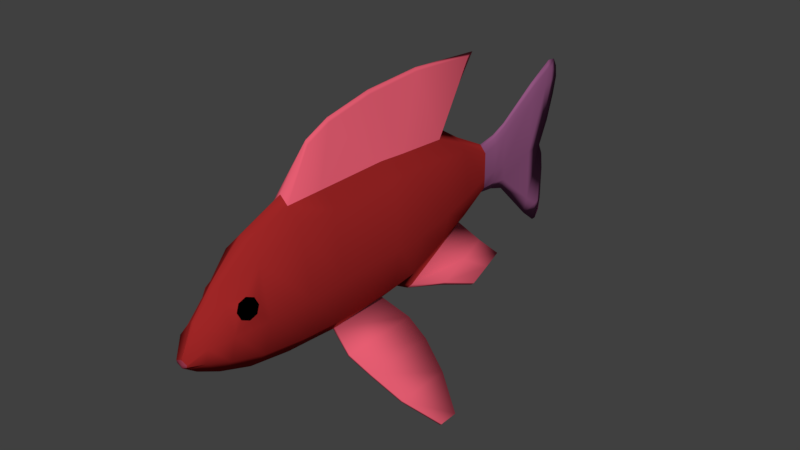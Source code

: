 # Source: SM_Fish_01.blend  (saved by Blender 2.79.0; exported with 4.5.12 LTS)
import bpy
from mathutils import Matrix  # noqa: F401  (used for matrix-valued properties, if any)

bpy.ops.wm.read_factory_settings(use_empty=True)
scene = bpy.context.scene
scene.name = 'Scene'

# ---- collections
col_collection_1 = bpy.data.collections.new('Collection 1'); scene.collection.children.link(col_collection_1)
col_collection_3 = bpy.data.collections.new('Collection 3'); scene.collection.children.link(col_collection_3)
col_collection_3.hide_render = True
col_collection_3.hide_viewport = True
col_collection_4 = bpy.data.collections.new('Collection 4'); scene.collection.children.link(col_collection_4)
col_collection_4.hide_render = True
col_collection_4.hide_viewport = True
col_collection_11 = bpy.data.collections.new('Collection 11'); scene.collection.children.link(col_collection_11)
col_collection_11.hide_render = True
col_collection_11.hide_viewport = True

# ---- materials (node trees are filled in below, after node groups)
mat_eyes = bpy.data.materials.new('Eyes')
mat_eyes.alpha_threshold = 0.0
mat_eyes.use_transparent_shadow = False
mat_eyes.diffuse_color = (0.0, 0.0, 0.0, 1.0)
mat_eyes.roughness = 0.5
mat_eyes.specular_intensity = 0.7842
mat_fish = bpy.data.materials.new('Fish')
mat_fish.alpha_threshold = 0.0
mat_fish.use_transparent_shadow = False
mat_fish.diffuse_color = (0.3424, 0.01933, 0.01933, 1.0)
mat_fish.roughness = 0.5
mat_fish.specular_intensity = 0.3947
mat_mouth = bpy.data.materials.new('Mouth')
mat_mouth.alpha_threshold = 0.0
mat_mouth.use_transparent_shadow = False
mat_mouth.diffuse_color = (0.3424, 0.04354, 0.07849, 1.0)
mat_mouth.roughness = 0.5
mat_fins = bpy.data.materials.new('Fins')
mat_fins.alpha_threshold = 0.0
mat_fins.use_transparent_shadow = False
mat_fins.diffuse_color = (0.8, 0.1115, 0.1699, 1.0)
mat_fins.roughness = 0.5
mat_tail = bpy.data.materials.new('Tail')
mat_tail.alpha_threshold = 0.0
mat_tail.use_transparent_shadow = False
mat_tail.diffuse_color = (0.2957, 0.09414, 0.2228, 1.0)
mat_tail.roughness = 0.5
mat_fish_001 = bpy.data.materials.new('Fish.001')
mat_fish_001.alpha_threshold = 0.0
mat_fish_001.use_transparent_shadow = False
mat_fish_001.roughness = 0.5
mat_fish_001.line_color = (0.0, 0.0, 0.0, 1.0)

# ---- material node trees

# ---- world
world_world = bpy.data.worlds.new('World'); scene.world = world_world
world_world.color = (0.05088, 0.05088, 0.05088)
world_world.use_sun_shadow = False
world_world.sun_shadow_jitter_overblur = 0.0
world_world.cycles.sampling_method = 'MANUAL'

# ---- meshes
me_circle_003 = bpy.data.meshes.new('Circle.003')
me_circle_003.from_pydata([(0.01955, 2.124e-09, -0.04842), (0.02771, 7.317e-10, -0.008378), (0.01955, -2.439e-09, 0.05203), (0.006268, 0.1235, -0.01236), (0.006562, 0.1235, -0.002535), (0.006268, 0.1235, 0.02371), (0.0232, 0.04544, -0.005983), (0.01636, 0.04544, 0.04662), (0.01636, 0.04544, -0.03516), (0.01525, 0.08607, -0.004343), (0.01074, 0.08607, 0.03944), (0.01074, 0.08607, -0.02629), (0.02952, -0.02913, -0.008378), (0.02083, -0.02913, 0.05395), (0.02083, -0.1393, -0.0473), (0.02952, -0.1393, -0.008378), (0.02083, -0.1393, 0.05395), (0.01869, -0.1817, -0.04213), (0.02358, -0.1972, 0.007129), (0.02299, -0.1972, 0.01053), (0.01507, -0.2133, -0.03407), (0.02289, -0.2006, 0.007044), (0.0223, -0.2006, 0.01044), (0.01109, -0.2351, -0.02678), (0.01575, -0.2351, -0.01155), (0.004923, -0.2351, 0.002414), (0.005383, -0.2485, -0.0253), (0.006051, -0.2485, -0.02312), (0.0009284, -0.2485, -0.02112), (0.0033, 0.1608, -0.01777), (0.002464, 0.1608, -0.002783), (0.0033, 0.1608, 0.03131), (0.003401, 0.2048, -0.05467), (0.002507, 0.2048, -0.002911), (0.003401, 0.2048, 0.05198), (0.003442, 0.2216, -0.06604), (0.003442, 0.2276, 0.06178), (0.004594, 0.1435, -0.0139), (0.004594, 0.1435, 0.0261), (0.004306, 0.1435, -0.002196), (0.02952, -0.102, -0.008378), (0.02083, -0.102, 0.05395), (0.007017, -2.999e-09, 0.06484), (0.00225, 0.1235, 0.0285), (0.005873, 0.05235, 0.0607), (0.003854, 0.08607, 0.04652), (0.007477, -0.02913, 0.06759), (0.007477, -0.1393, 0.06759), (0.006709, -0.1817, 0.05133), (0.00381, -0.2133, 0.02562), (0.001767, -0.2351, 0.005053), (0.001185, 0.1608, 0.03782), (0.001221, 0.2048, 0.06319), (0.001235, 0.2326, 0.07721), (0.001649, 0.1435, 0.03141), (0.001705, 0.09786, 0.1256), (0.002037, 0.02448, 0.131), (0.002171, -0.03645, 0.1276), (0.002171, -0.1096, 0.1072), (0.007477, -0.102, 0.06759), (0.002171, -0.08481, 0.1184), (0.01105, -0.03422, -0.06002), (0.0126, -0.09687, -0.06127), (0.02083, -0.02913, -0.05003), (0.02083, -0.102, -0.0502), (0.009773, -0.03422, -0.06133), (0.01091, -0.09688, -0.063), (0.04678, -0.01792, -0.09785), (0.04678, -0.0911, -0.098), (0.04847, -0.01791, -0.09613), (0.04847, -0.09109, -0.09627), (0.09581, -0.03731, -0.1457), (0.09581, -0.05643, -0.1459), (0.0975, -0.03731, -0.144), (0.0975, -0.05643, -0.1441), (0.07025, -0.07868, -0.1209), (0.07025, -0.02302, -0.1208), (0.07194, -0.07867, -0.1192), (0.07194, -0.02302, -0.119), (0.0313, -0.09912, -0.07952), (0.02961, -0.09913, -0.08124), (0.02961, -0.02046, -0.0811), (0.0313, -0.02045, -0.07938), (0.01732, 0.0002865, -0.06068), (0.01219, 0.0001585, -0.06593), (0.006251, 0.04565, -0.05207), (0.01053, 0.04575, -0.04765), (0.001006, 0.08632, -0.03779), (0.005091, 0.08525, -0.03486), (0.03179, 0.03112, -0.06666), (0.02785, 0.03102, -0.07071), (0.02328, 0.06601, -0.06269), (0.02657, 0.06609, -0.05929), (0.01925, 0.09729, -0.0556), (0.02139, 0.09735, -0.05334), (0.04219, 0.0617, -0.07716), (0.03937, 0.06163, -0.08005), (0.0361, 0.08664, -0.07432), (0.03846, 0.0867, -0.07189), (0.03322, 0.109, -0.06925), (0.03475, 0.109, -0.06764), (0.00176, 0.2393, 0.0632), (0.0006319, 0.2413, 0.07473), (0.001721, 0.2282, -0.06604), (0.01869, -0.1817, 0.03907), (0.0265, -0.1817, -0.008413), (0.01061, -0.2133, 0.01572), (0.02138, -0.2133, -0.009173), (0.02245, -0.2013, 0.008725), (0.02336, -0.1989, 0.006383), (0.02343, -0.1965, 0.008845), (0.02252, -0.1989, 0.01119), (0.023, -0.1889, 0.008689), (0.02361, -0.1918, 0.001775), (0.01904, -0.2081, 0.008203), (0.02081, -0.2054, 0.001431), (0.01933, -0.1984, 0.01812), (0.01843, -0.2052, 0.01512), (0.0227, -0.1986, -0.001231), (0.02123, -0.1916, 0.01546), (0.02339, -0.1912, 0.008782), (0.02386, -0.1934, 0.003414), (0.02032, -0.2061, 0.008405), (0.02169, -0.204, 0.003147), (0.02055, -0.1986, 0.01611), (0.01984, -0.2039, 0.01377), (0.02316, -0.1987, 0.001079), (0.02202, -0.1933, 0.01404), (-0.01955, 2.124e-09, -0.04842), (-0.02771, 7.317e-10, -0.008378), (-0.01955, -2.439e-09, 0.05203), (-0.006268, 0.1235, -0.01236), (-0.006562, 0.1235, -0.002535), (-0.006268, 0.1235, 0.02371), (-0.0232, 0.04544, -0.005983), (-0.01636, 0.04544, 0.04662), (-0.01636, 0.04544, -0.03516), (-0.01525, 0.08607, -0.004343), (-0.01074, 0.08607, 0.03944), (-0.01074, 0.08607, -0.02629), (-0.02952, -0.02913, -0.008378), (-0.02083, -0.02913, 0.05395), (-0.02083, -0.1393, -0.0473), (-0.02952, -0.1393, -0.008378), (-0.02083, -0.1393, 0.05395), (-0.01869, -0.1817, -0.04213), (-0.02358, -0.1972, 0.007129), (-0.02299, -0.1972, 0.01053), (-0.01507, -0.2133, -0.03407), (-0.02289, -0.2006, 0.007044), (-0.0223, -0.2006, 0.01044), (-0.01109, -0.2351, -0.02678), (-0.01575, -0.2351, -0.01155), (-0.004923, -0.2351, 0.002414), (-0.005383, -0.2485, -0.0253), (-0.006051, -0.2485, -0.02312), (-0.0009284, -0.2485, -0.02112), (-0.0033, 0.1608, -0.01777), (-0.002464, 0.1608, -0.002783), (-0.0033, 0.1608, 0.03131), (-0.003401, 0.2048, -0.05467), (-0.002507, 0.2048, -0.002911), (-0.003401, 0.2048, 0.05198), (-0.003442, 0.2216, -0.06604), (-0.003442, 0.2276, 0.06178), (-0.004594, 0.1435, -0.0139), (-0.004594, 0.1435, 0.0261), (-0.004306, 0.1435, -0.002196), (-0.02952, -0.102, -0.008378), (0.0, 2.998e-09, -0.0684), (0.0, 0.1235, 0.03118), (0.0, 0.1235, -0.01983), (0.0, 0.04544, -0.05191), (0.0, 0.06051, 0.06671), (0.0, 0.08607, 0.05049), (0.0, 0.08607, -0.03734), (-0.02083, -0.102, 0.05395), (0.0, -0.1393, 0.07523), (0.0, -0.1393, -0.06858), (0.0, -0.1817, 0.05819), (0.0, -0.1817, -0.06124), (0.0, -0.2133, 0.03116), (0.0, -0.2133, -0.04951), (0.0, -0.2351, 0.00653), (0.0, -0.2351, -0.03819), (0.0, -0.2485, -0.02053), (0.0, 0.1608, 0.04147), (0.0, 0.1608, -0.02793), (0.0, 0.2048, 0.06947), (0.0, 0.2048, -0.07216), (0.0, 0.2354, 0.08585), (0.0, 0.2224, -0.0865), (0.0, 0.2276, -0.002999), (0.0, 0.2499, 0.07631), (0.0, 0.2476, 0.04747), (0.0, 0.2515, 0.06468), (0.0, 0.2329, -0.0781), (0.0, 0.2349, -0.06604), (0.0, 0.2349, -0.03127), (0.0, 0.1435, -0.02218), (0.0, 0.1435, 0.03438), (0.0, -0.2485, -0.02818), (0.0, -0.2485, -0.0253), (0.0, -0.2485, -0.02312), (0.0, -0.2485, -0.02112), (-0.007017, -2.999e-09, 0.06484), (-0.00225, 0.1235, 0.0285), (-0.005873, 0.05235, 0.0607), (-0.003854, 0.08607, 0.04652), (-0.007477, -0.02913, 0.06759), (-0.007477, -0.1393, 0.06759), (-0.006709, -0.1817, 0.05133), (-0.00381, -0.2133, 0.02562), (-0.001767, -0.2351, 0.005053), (0.0, -0.2485, -0.02074), (-0.001185, 0.1608, 0.03782), (-0.001221, 0.2048, 0.06319), (-0.001235, 0.2326, 0.07721), (0.0, 0.2505, 0.07214), (-0.001649, 0.1435, 0.03141), (0.0, -0.2485, -0.02074), (0.0, 0.02448, 0.1341), (0.0, 0.106, 0.1276), (-0.001705, 0.09786, 0.1256), (0.0, -0.03645, 0.1312), (0.0, -0.1096, 0.1108), (-0.002037, 0.02448, 0.131), (-0.002171, -0.03645, 0.1276), (-0.002171, -0.1096, 0.1072), (-0.007477, -0.102, 0.06759), (0.0, -0.08481, 0.122), (-0.002171, -0.08481, 0.1184), (-0.01105, -0.03422, -0.06002), (0.0, -0.02913, -0.07131), (-0.0126, -0.09687, -0.06127), (0.0, -0.102, -0.07148), (-0.02083, -0.02913, -0.05003), (-0.02083, -0.102, -0.0502), (-0.009773, -0.03422, -0.06133), (-0.01091, -0.09688, -0.063), (-0.04678, -0.01792, -0.09785), (-0.04678, -0.0911, -0.098), (-0.04847, -0.01791, -0.09613), (-0.04847, -0.09109, -0.09627), (-0.09581, -0.03731, -0.1457), (-0.09581, -0.05643, -0.1459), (-0.0975, -0.03731, -0.144), (-0.0975, -0.05643, -0.1441), (-0.07025, -0.07868, -0.1209), (-0.07025, -0.02302, -0.1208), (-0.07194, -0.07867, -0.1192), (-0.07194, -0.02302, -0.119), (-0.0313, -0.09912, -0.07952), (-0.02961, -0.09913, -0.08124), (-0.02961, -0.02046, -0.0811), (-0.0313, -0.02045, -0.07938), (-0.01732, 0.0002865, -0.06068), (-0.01219, 0.0001585, -0.06593), (-0.006251, 0.04565, -0.05207), (-0.01053, 0.04575, -0.04765), (-0.001006, 0.08632, -0.03779), (-0.005091, 0.08525, -0.03486), (-0.03179, 0.03112, -0.06666), (-0.02785, 0.03102, -0.07071), (-0.02328, 0.06601, -0.06269), (-0.02657, 0.06609, -0.05929), (-0.01925, 0.09729, -0.0556), (-0.02139, 0.09735, -0.05334), (-0.04219, 0.0617, -0.07716), (-0.03937, 0.06163, -0.08005), (-0.0361, 0.08664, -0.07432), (-0.03846, 0.0867, -0.07189), (-0.03322, 0.109, -0.06925), (-0.03475, 0.109, -0.06764), (0.0, 0.245, 0.08485), (-0.00176, 0.2393, 0.0632), (0.0, 0.2394, 0.02165), (-0.0006319, 0.2413, 0.07473), (0.0, 0.2326, -0.0137), (-0.001721, 0.2282, -0.06604), (0.0, 0.2276, -0.08642), (-0.01869, -0.1817, 0.03907), (-0.0265, -0.1817, -0.008413), (-0.01061, -0.2133, 0.01572), (-0.02138, -0.2133, -0.009173), (-0.02245, -0.2013, 0.008725), (-0.02336, -0.1989, 0.006383), (-0.02343, -0.1965, 0.008845), (-0.02252, -0.1989, 0.01119), (-0.023, -0.1889, 0.008689), (-0.02361, -0.1918, 0.001775), (-0.01904, -0.2081, 0.008203), (-0.02081, -0.2054, 0.001431), (-0.01933, -0.1984, 0.01812), (-0.01843, -0.2052, 0.01512), (-0.0227, -0.1986, -0.001231), (-0.02123, -0.1916, 0.01546), (-0.02339, -0.1912, 0.008782), (-0.02386, -0.1934, 0.003414), (-0.02032, -0.2061, 0.008405), (-0.02169, -0.204, 0.003147), (-0.02055, -0.1986, 0.01611), (-0.01984, -0.2039, 0.01377), (-0.02316, -0.1987, 0.001079), (-0.02202, -0.1933, 0.01404)], [], [(10, 9, 4, 5), (11, 175, 171, 3), (45, 10, 5, 43), (9, 11, 3, 4), (1, 0, 8, 6), (42, 2, 7, 44), (175, 87, 85, 172), (2, 1, 6, 7), (6, 8, 11, 9), (44, 7, 10, 45), (172, 85, 84, 169), (7, 6, 9, 10), (1, 2, 13, 12), (169, 0, 63, 233), (0, 1, 12, 63), (59, 60, 58, 47), (64, 40, 15, 14), (40, 41, 16, 15), (235, 64, 14, 178), (15, 16, 104, 105), (178, 14, 17, 180), (47, 177, 179, 48), (14, 15, 105, 17), (18, 110, 19, 111, 22, 108, 21, 109), (180, 17, 20, 182), (48, 179, 181, 49), (17, 105, 107, 20), (49, 181, 183, 50), (20, 107, 24, 23), (107, 106, 25, 24), (182, 20, 23, 184), (50, 214, 28, 25), (24, 27, 26, 23), (25, 28, 27, 24), (23, 26, 201, 184), (199, 187, 29, 37), (54, 51, 186, 200), (37, 29, 30, 39), (39, 30, 31, 38), (51, 52, 188, 186), (29, 32, 33, 30), (30, 33, 34, 31), (187, 189, 32, 29), (52, 53, 190, 188), (32, 35, 192, 33), (33, 192, 36, 34), (189, 191, 35, 32), (102, 218, 193, 274), (276, 194, 195, 101), (103, 197, 198, 278), (280, 196, 197, 103), (4, 39, 38, 5), (3, 37, 39, 4), (43, 54, 200, 170), (171, 199, 37, 3), (214, 220, 204, 28), (27, 203, 202, 26), (28, 204, 203, 27), (26, 202, 201), (44, 55, 56, 42), (5, 38, 54, 43), (101, 195, 218, 102), (34, 36, 53, 52), (31, 34, 52, 51), (38, 31, 51, 54), (183, 185, 214, 50), (106, 49, 50, 25), (104, 48, 49, 106), (16, 47, 48, 104), (41, 59, 47, 16), (2, 42, 46, 13), (173, 44, 45, 174), (173, 222, 55, 44), (174, 45, 43, 170), (56, 221, 224, 57), (60, 230, 225, 58), (221, 56, 55, 222), (42, 56, 57, 46), (47, 58, 225, 177), (57, 224, 230, 60), (13, 46, 59, 41), (12, 13, 41, 40), (63, 12, 40, 64), (46, 57, 60, 59), (80, 68, 70, 79), (65, 233, 63, 61), (61, 63, 64, 62), (62, 64, 235, 66), (66, 235, 233, 65), (76, 71, 72, 75), (82, 69, 67, 81), (79, 70, 69, 82), (81, 67, 68, 80), (73, 74, 72, 71), (75, 72, 74, 77), (78, 73, 71, 76), (77, 74, 73, 78), (70, 77, 78, 69), (69, 78, 76, 67), (68, 75, 77, 70), (67, 76, 75, 68), (65, 81, 80, 66), (62, 79, 82, 61), (61, 82, 81, 65), (66, 80, 79, 62), (86, 92, 94, 88), (88, 94, 93, 87), (169, 84, 83, 0), (0, 83, 86, 8), (11, 88, 87, 175), (8, 86, 88, 11), (91, 97, 96, 90), (93, 99, 97, 91), (83, 89, 92, 86), (84, 90, 89, 83), (87, 93, 91, 85), (85, 91, 90, 84), (95, 96, 97, 98), (98, 97, 99, 100), (94, 100, 99, 93), (92, 98, 100, 94), (89, 95, 98, 92), (90, 96, 95, 89), (36, 101, 102, 53), (192, 276, 101, 36), (53, 102, 274, 190), (191, 280, 103, 35), (35, 103, 278, 192), (119, 112, 104), (115, 114, 107), (117, 116, 106), (113, 118, 105), (107, 114, 106), (106, 114, 117), (105, 118, 107), (107, 118, 115), (104, 112, 105), (105, 112, 113), (106, 116, 104), (104, 116, 119), (120, 121, 113, 112), (123, 122, 114, 115), (125, 124, 116, 117), (121, 126, 118, 113), (122, 125, 117, 114), (126, 123, 115, 118), (127, 120, 112, 119), (124, 127, 119, 116), (110, 18, 121, 120), (21, 108, 122, 123), (22, 111, 124, 125), (18, 109, 126, 121), (108, 22, 125, 122), (109, 21, 123, 126), (19, 110, 120, 127), (111, 19, 127, 124), (138, 133, 132, 137), (139, 131, 171, 175), (208, 206, 133, 138), (137, 132, 131, 139), (129, 134, 136, 128), (205, 207, 135, 130), (175, 172, 258, 260), (130, 135, 134, 129), (134, 137, 139, 136), (207, 208, 138, 135), (172, 169, 257, 258), (135, 138, 137, 134), (129, 140, 141, 130), (169, 233, 236, 128), (128, 236, 140, 129), (229, 210, 228, 231), (237, 142, 143, 168), (168, 143, 144, 176), (235, 178, 142, 237), (143, 282, 281, 144), (178, 180, 145, 142), (210, 211, 179, 177), (142, 145, 282, 143), (146, 286, 149, 285, 150, 288, 147, 287), (180, 182, 148, 145), (211, 212, 181, 179), (145, 148, 284, 282), (212, 213, 183, 181), (148, 151, 152, 284), (284, 152, 153, 283), (182, 184, 151, 148), (213, 153, 156, 214), (152, 151, 154, 155), (153, 152, 155, 156), (151, 184, 201, 154), (199, 165, 157, 187), (219, 200, 186, 215), (165, 167, 158, 157), (167, 166, 159, 158), (215, 186, 188, 216), (157, 158, 161, 160), (158, 159, 162, 161), (187, 157, 160, 189), (216, 188, 190, 217), (160, 161, 192, 163), (161, 162, 164, 192), (189, 160, 163, 191), (277, 274, 193, 218), (276, 275, 195, 194), (279, 278, 198, 197), (280, 279, 197, 196), (132, 133, 166, 167), (131, 132, 167, 165), (206, 170, 200, 219), (171, 131, 165, 199), (214, 156, 204, 220), (155, 154, 202, 203), (156, 155, 203, 204), (154, 201, 202), (207, 205, 226, 223), (185, 214, 220), (133, 206, 219, 166), (275, 277, 218, 195), (162, 216, 217, 164), (159, 215, 216, 162), (166, 219, 215, 159), (183, 213, 214, 185), (283, 153, 213, 212), (281, 283, 212, 211), (144, 281, 211, 210), (176, 144, 210, 229), (130, 141, 209, 205), (173, 174, 208, 207), (173, 207, 223, 222), (174, 170, 206, 208), (226, 227, 224, 221), (231, 228, 225, 230), (221, 222, 223, 226), (205, 209, 227, 226), (210, 177, 225, 228), (227, 231, 230, 224), (141, 176, 229, 209), (140, 168, 176, 141), (236, 237, 168, 140), (209, 229, 231, 227), (253, 252, 243, 241), (238, 232, 236, 233), (232, 234, 237, 236), (234, 239, 235, 237), (239, 238, 233, 235), (249, 248, 245, 244), (255, 254, 240, 242), (252, 255, 242, 243), (254, 253, 241, 240), (246, 244, 245, 247), (248, 250, 247, 245), (251, 249, 244, 246), (250, 251, 246, 247), (243, 242, 251, 250), (242, 240, 249, 251), (241, 243, 250, 248), (240, 241, 248, 249), (238, 239, 253, 254), (234, 232, 255, 252), (232, 238, 254, 255), (239, 234, 252, 253), (259, 261, 267, 265), (261, 260, 266, 267), (169, 128, 256, 257), (128, 136, 259, 256), (139, 175, 260, 261), (136, 139, 261, 259), (264, 263, 269, 270), (266, 264, 270, 272), (256, 259, 265, 262), (257, 256, 262, 263), (260, 258, 264, 266), (258, 257, 263, 264), (268, 271, 270, 269), (271, 273, 272, 270), (267, 266, 272, 273), (265, 267, 273, 271), (262, 265, 271, 268), (263, 262, 268, 269), (164, 217, 277, 275), (192, 164, 275, 276), (217, 190, 274, 277), (191, 163, 279, 280), (163, 192, 278, 279), (296, 281, 289), (292, 284, 291), (294, 283, 293), (290, 282, 295), (284, 283, 291), (283, 294, 291), (282, 284, 295), (284, 292, 295), (281, 282, 289), (282, 290, 289), (283, 281, 293), (281, 296, 293), (297, 289, 290, 298), (300, 292, 291, 299), (302, 294, 293, 301), (298, 290, 295, 303), (299, 291, 294, 302), (303, 295, 292, 300), (304, 296, 289, 297), (301, 293, 296, 304), (287, 297, 298, 146), (149, 300, 299, 285), (150, 302, 301, 288), (146, 298, 303, 286), (285, 299, 302, 150), (286, 303, 300, 149), (147, 304, 297, 287), (288, 301, 304, 147)])
me_circle_003.polygons.foreach_set('use_smooth', [True] * 313)
me_circle_003.polygons.foreach_set('material_index', [1, 1, 1, 1, 1, 1, 1, 1, 1, 1, 1, 1, 1, 1, 1, 3, 1, 1, 1, 1, 1, 1, 1, 0, 1, 1, 1, 1, 1, 1, 1, 1, 1, 1, 1, 4, 4, 4, 4, 4, 4, 4, 4, 4, 4, 4, 4, 4, 4, 4, 4, 4, 4, 4, 4, 1, 2, 2, 2, 3, 4, 4, 4, 4, 4, 1, 1, 1, 1, 1, 1, 1, 3, 1, 3, 3, 3, 3, 3, 3, 1, 1, 1, 3, 3, 1, 1, 1, 1, 3, 3, 3, 3, 3, 3, 3, 3, 3, 3, 3, 3, 3, 3, 3, 3, 3, 3, 1, 1, 1, 1, 3, 3, 3, 3, 3, 3, 3, 3, 3, 3, 3, 3, 4, 4, 4, 4, 4, 1, 1, 1, 1, 1, 1, 1, 1, 1, 1, 1, 1, 0, 0, 0, 0, 0, 0, 0, 0, 0, 0, 0, 0, 0, 0, 0, 0, 1, 1, 1, 1, 1, 1, 1, 1, 1, 1, 1, 1, 1, 1, 1, 3, 1, 1, 1, 1, 1, 1, 1, 0, 1, 1, 1, 1, 1, 1, 1, 1, 1, 1, 1, 4, 4, 4, 4, 4, 4, 4, 4, 4, 4, 4, 4, 4, 4, 4, 4, 4, 4, 4, 4, 1, 2, 2, 2, 3, 1, 4, 4, 4, 4, 4, 1, 1, 1, 1, 1, 1, 1, 3, 1, 3, 3, 3, 3, 3, 3, 1, 1, 1, 3, 3, 1, 1, 1, 1, 3, 3, 3, 3, 3, 3, 3, 3, 3, 3, 3, 3, 3, 3, 3, 3, 3, 3, 1, 1, 1, 1, 3, 3, 3, 3, 3, 3, 3, 3, 3, 3, 3, 3, 4, 4, 4, 4, 4, 1, 1, 1, 1, 1, 1, 1, 1, 1, 1, 1, 1, 0, 0, 0, 0, 0, 0, 0, 0, 0, 0, 0, 0, 0, 0, 0, 0])
me_circle_003.materials.append(mat_eyes)
me_circle_003.materials.append(mat_fish)
me_circle_003.materials.append(mat_mouth)
me_circle_003.materials.append(mat_fins)
me_circle_003.materials.append(mat_tail)
me_circle_003.use_remesh_preserve_volume = False
me_circle_003.use_remesh_preserve_attributes = False
me_circle_003.use_mirror_vertex_groups = False
me_circle_003.update()
me_circle_002 = bpy.data.meshes.new('Circle.002')
me_circle_002.from_pydata([(0.01955, 2.124e-09, -0.04842), (0.02771, 7.317e-10, -0.008378), (0.01955, -2.439e-09, 0.05203), (0.006268, 0.1235, -0.01236), (0.006562, 0.1235, -0.002535), (0.006268, 0.1235, 0.02371), (0.0232, 0.04544, -0.005983), (0.01636, 0.04544, 0.04662), (0.01636, 0.04544, -0.03516), (0.01525, 0.08607, -0.004343), (0.01074, 0.08607, 0.03944), (0.01074, 0.08607, -0.02629), (0.02952, -0.02913, -0.008378), (0.02083, -0.02913, 0.05395), (0.02083, -0.1393, -0.0473), (0.02952, -0.1393, -0.008378), (0.02083, -0.1393, 0.05395), (0.01869, -0.1817, -0.04213), (0.0265, -0.1817, -0.008413), (0.01869, -0.1817, 0.03907), (0.01507, -0.2133, -0.03407), (0.02138, -0.2133, -0.009173), (0.01061, -0.2133, 0.01572), (0.01109, -0.2351, -0.02678), (0.01575, -0.2351, -0.01155), (0.004923, -0.2351, 0.002414), (0.005383, -0.2485, -0.0253), (0.006051, -0.2485, -0.02312), (0.0009284, -0.2485, -0.02112), (0.0033, 0.1608, -0.01777), (0.002464, 0.1608, -0.002783), (0.0033, 0.1608, 0.03131), (0.003401, 0.2048, -0.05467), (0.002507, 0.2048, -0.002911), (0.003401, 0.2048, 0.05198), (0.003442, 0.2216, -0.06604), (0.003442, 0.2276, 0.06178), (0.004594, 0.1435, -0.0139), (0.004594, 0.1435, 0.0261), (0.004306, 0.1435, -0.002196), (0.02952, -0.102, -0.008378), (0.0, 2.998e-09, -0.0684), (0.0, 0.1235, 0.03118), (0.0, 0.1235, -0.01983), (0.0, 0.04544, -0.05191), (0.0, 0.06051, 0.06671), (0.0, 0.08607, 0.05049), (0.0, 0.08607, -0.03734), (0.02083, -0.102, 0.05395), (0.0, -0.1393, 0.07523), (0.0, -0.1393, -0.06858), (0.0, -0.1817, 0.05819), (0.0, -0.1817, -0.06124), (0.0, -0.2133, 0.03116), (0.0, -0.2133, -0.04951), (0.0, -0.2351, 0.00653), (0.0, -0.2351, -0.03819), (0.0, -0.2485, -0.02053), (0.0, -0.2485, -0.02818), (0.0, 0.1608, 0.04147), (0.0, 0.1608, -0.02793), (0.0, 0.2048, 0.06947), (0.0, 0.2048, -0.07216), (0.0, 0.2354, 0.08585), (0.0, 0.2224, -0.0865), (0.0, 0.2276, -0.002999), (0.0, 0.2499, 0.07631), (0.0, 0.2476, 0.04747), (0.0, 0.2515, 0.06468), (0.0, 0.2329, -0.0781), (0.0, 0.2349, -0.06604), (0.0, 0.2349, -0.03127), (0.0, 0.1435, -0.02218), (0.0, 0.1435, 0.03438), (0.0, -0.2485, -0.02053), (0.0, -0.2485, -0.02818), (0.0, -0.2485, -0.0253), (0.0, -0.2485, -0.02312), (0.0, -0.2485, -0.02112), (0.007017, -2.999e-09, 0.06484), (0.00225, 0.1235, 0.0285), (0.005873, 0.05235, 0.0607), (0.003854, 0.08607, 0.04652), (0.007477, -0.02913, 0.06759), (0.007477, -0.1393, 0.06759), (0.006709, -0.1817, 0.05133), (0.00381, -0.2133, 0.02562), (0.001767, -0.2351, 0.005053), (0.0003333, -0.2485, -0.02074), (0.001185, 0.1608, 0.03782), (0.001221, 0.2048, 0.06319), (0.001235, 0.2326, 0.07721), (0.0, 0.2505, 0.07214), (0.001649, 0.1435, 0.03141), (0.0, -0.2485, -0.02074), (6.596e-18, 0.02448, 0.1341), (6.596e-18, 0.106, 0.1276), (0.001705, 0.09786, 0.1256), (6.596e-18, -0.03645, 0.1312), (6.596e-18, -0.1096, 0.1108), (0.002037, 0.02448, 0.131), (0.002171, -0.03645, 0.1276), (0.002171, -0.1096, 0.1072), (0.007477, -0.102, 0.06759), (6.596e-18, -0.08481, 0.122), (0.002171, -0.08481, 0.1184), (0.01105, -0.03422, -0.06002), (0.0, -0.02913, -0.07131), (0.0126, -0.09687, -0.06127), (0.0, -0.102, -0.07148), (0.02083, -0.02913, -0.05003), (0.02083, -0.102, -0.0502), (0.009773, -0.03422, -0.06133), (0.01091, -0.09688, -0.063), (0.04678, -0.01792, -0.09785), (0.04678, -0.0911, -0.098), (0.04847, -0.01791, -0.09613), (0.04847, -0.09109, -0.09627), (0.09581, -0.03731, -0.1457), (0.09581, -0.05643, -0.1459), (0.0975, -0.03731, -0.144), (0.0975, -0.05643, -0.1441), (0.07025, -0.07868, -0.1209), (0.07025, -0.02302, -0.1208), (0.07194, -0.07867, -0.1192), (0.07194, -0.02302, -0.119), (0.0313, -0.09912, -0.07952), (0.02961, -0.09913, -0.08124), (0.02961, -0.02046, -0.0811), (0.0313, -0.02045, -0.07938), (0.01732, 0.0002865, -0.06068), (0.01219, 0.0001585, -0.06593), (0.006251, 0.04565, -0.05207), (0.01053, 0.04575, -0.04765), (0.001006, 0.08632, -0.03779), (0.005091, 0.08525, -0.03486), (0.03179, 0.03112, -0.06666), (0.02785, 0.03102, -0.07071), (0.02328, 0.06601, -0.06269), (0.02657, 0.06609, -0.05929), (0.01925, 0.09729, -0.0556), (0.02139, 0.09735, -0.05334), (0.04219, 0.0617, -0.07716), (0.03937, 0.06163, -0.08005), (0.0361, 0.08664, -0.07432), (0.03846, 0.0867, -0.07189), (0.03322, 0.109, -0.06925), (0.03475, 0.109, -0.06764), (0.0, 0.245, 0.08485), (0.00176, 0.2393, 0.0632), (0.0, 0.2394, 0.02165), (0.0006319, 0.2413, 0.07473), (0.0, 0.2326, -0.0137), (0.001721, 0.2282, -0.06604), (0.0, 0.2276, -0.08642)], [], [(10, 9, 4, 5), (11, 47, 43, 3), (82, 10, 5, 80), (9, 11, 3, 4), (1, 0, 8, 6), (79, 2, 7, 81), (47, 134, 132, 44), (2, 1, 6, 7), (6, 8, 11, 9), (81, 7, 10, 82), (44, 132, 131, 41), (7, 6, 9, 10), (1, 2, 13, 12), (41, 0, 110, 107), (0, 1, 12, 110), (103, 105, 102, 84), (111, 40, 15, 14), (40, 48, 16, 15), (109, 111, 14, 50), (15, 16, 19, 18), (50, 14, 17, 52), (84, 49, 51, 85), (14, 15, 18, 17), (18, 19, 22, 21), (52, 17, 20, 54), (85, 51, 53, 86), (17, 18, 21, 20), (86, 53, 55, 87), (20, 21, 24, 23), (21, 22, 25, 24), (54, 20, 23, 56), (87, 88, 28, 25), (24, 27, 26, 23), (25, 28, 27, 24), (23, 26, 58, 56), (72, 60, 29, 37), (93, 89, 59, 73), (37, 29, 30, 39), (39, 30, 31, 38), (89, 90, 61, 59), (29, 32, 33, 30), (30, 33, 34, 31), (60, 62, 32, 29), (90, 91, 63, 61), (32, 35, 65, 33), (33, 65, 36, 34), (62, 64, 35, 32), (151, 92, 66, 148), (150, 67, 68, 149), (153, 70, 71, 152), (154, 69, 70, 153), (4, 39, 38, 5), (3, 37, 39, 4), (80, 93, 73, 42), (43, 72, 37, 3), (88, 94, 78, 28), (27, 77, 76, 26), (28, 78, 77, 27), (26, 76, 75, 58), (81, 97, 100, 79), (57, 74, 94, 88), (5, 38, 93, 80), (149, 68, 92, 151), (34, 36, 91, 90), (31, 34, 90, 89), (38, 31, 89, 93), (55, 57, 88, 87), (22, 86, 87, 25), (19, 85, 86, 22), (16, 84, 85, 19), (48, 103, 84, 16), (2, 79, 83, 13), (45, 81, 82, 46), (45, 96, 97, 81), (46, 82, 80, 42), (100, 95, 98, 101), (105, 104, 99, 102), (95, 100, 97, 96), (79, 100, 101, 83), (84, 102, 99, 49), (101, 98, 104, 105), (13, 83, 103, 48), (12, 13, 48, 40), (110, 12, 40, 111), (83, 101, 105, 103), (127, 115, 117, 126), (112, 107, 110, 106), (106, 110, 111, 108), (108, 111, 109, 113), (113, 109, 107, 112), (123, 118, 119, 122), (129, 116, 114, 128), (126, 117, 116, 129), (128, 114, 115, 127), (120, 121, 119, 118), (122, 119, 121, 124), (125, 120, 118, 123), (124, 121, 120, 125), (117, 124, 125, 116), (116, 125, 123, 114), (115, 122, 124, 117), (114, 123, 122, 115), (112, 128, 127, 113), (108, 126, 129, 106), (106, 129, 128, 112), (113, 127, 126, 108), (133, 139, 141, 135), (135, 141, 140, 134), (41, 131, 130, 0), (0, 130, 133, 8), (11, 135, 134, 47), (8, 133, 135, 11), (138, 144, 143, 137), (140, 146, 144, 138), (130, 136, 139, 133), (131, 137, 136, 130), (134, 140, 138, 132), (132, 138, 137, 131), (142, 143, 144, 145), (145, 144, 146, 147), (141, 147, 146, 140), (139, 145, 147, 141), (136, 142, 145, 139), (137, 143, 142, 136), (36, 149, 151, 91), (65, 150, 149, 36), (91, 151, 148, 63), (64, 154, 153, 35), (35, 153, 152, 65)])
me_circle_002.polygons.foreach_set('use_smooth', [True] * 129)
me_circle_002.use_remesh_preserve_volume = False
me_circle_002.use_remesh_preserve_attributes = False
me_circle_002.use_mirror_vertex_groups = False
me_circle_002.update()
me_circle_001 = bpy.data.meshes.new('Circle.001')
me_circle_001.from_pydata([(0.01955, 2.124e-09, -0.04842), (0.02771, 7.317e-10, -0.008378), (0.01955, -2.439e-09, 0.05203), (0.006268, 0.1235, -0.01236), (0.006562, 0.1235, -0.002535), (0.006268, 0.1235, 0.02371), (0.0232, 0.04544, -0.005983), (0.01636, 0.04544, 0.04662), (0.01636, 0.04544, -0.03516), (0.01525, 0.08607, -0.004343), (0.01074, 0.08607, 0.03944), (0.01074, 0.08607, -0.02629), (0.02952, -0.02913, -0.008378), (0.02083, -0.02913, 0.05395), (0.02083, -0.1393, -0.0473), (0.02952, -0.1393, -0.008378), (0.02083, -0.1393, 0.05395), (0.01869, -0.1817, -0.04213), (0.0265, -0.1817, -0.008413), (0.01869, -0.1817, 0.03907), (0.01507, -0.2133, -0.03407), (0.02138, -0.2133, -0.009173), (0.01061, -0.2133, 0.01572), (0.01109, -0.2351, -0.02678), (0.01575, -0.2351, -0.01155), (0.004923, -0.2351, 0.002414), (0.005383, -0.2485, -0.0253), (0.006051, -0.2485, -0.02312), (0.0009284, -0.2485, -0.02112), (0.0033, 0.1608, -0.01777), (0.002464, 0.1608, -0.002783), (0.0033, 0.1608, 0.03131), (0.003401, 0.2048, -0.05467), (0.002507, 0.2048, -0.002911), (0.003401, 0.2048, 0.05198), (0.003442, 0.2216, -0.06604), (0.003442, 0.2276, 0.06178), (0.004594, 0.1435, -0.0139), (0.004594, 0.1435, 0.0261), (0.004306, 0.1435, -0.002196), (0.02952, -0.102, -0.008378), (0.02083, -0.102, 0.05395), (0.007017, -2.999e-09, 0.06484), (0.00225, 0.1235, 0.0285), (0.005873, 0.05235, 0.0607), (0.003854, 0.08607, 0.04652), (0.007477, -0.02913, 0.06759), (0.007477, -0.1393, 0.06759), (0.006709, -0.1817, 0.05133), (0.00381, -0.2133, 0.02562), (0.001767, -0.2351, 0.005053), (0.001185, 0.1608, 0.03782), (0.001221, 0.2048, 0.06319), (0.001235, 0.2326, 0.07721), (0.001649, 0.1435, 0.03141), (0.001705, 0.09786, 0.1256), (0.002037, 0.02448, 0.131), (0.002171, -0.03645, 0.1276), (0.002171, -0.1096, 0.1072), (0.007477, -0.102, 0.06759), (0.002171, -0.08481, 0.1184), (0.01105, -0.03422, -0.06002), (0.0126, -0.09687, -0.06127), (0.02083, -0.02913, -0.05003), (0.02083, -0.102, -0.0502), (0.009773, -0.03422, -0.06133), (0.01091, -0.09688, -0.063), (0.04678, -0.01792, -0.09785), (0.04678, -0.0911, -0.098), (0.04847, -0.01791, -0.09613), (0.04847, -0.09109, -0.09627), (0.09581, -0.03731, -0.1457), (0.09581, -0.05643, -0.1459), (0.0975, -0.03731, -0.144), (0.0975, -0.05643, -0.1441), (0.07025, -0.07868, -0.1209), (0.07025, -0.02302, -0.1208), (0.07194, -0.07867, -0.1192), (0.07194, -0.02302, -0.119), (0.0313, -0.09912, -0.07952), (0.02961, -0.09913, -0.08124), (0.02961, -0.02046, -0.0811), (0.0313, -0.02045, -0.07938), (0.01732, 0.0002865, -0.06068), (0.01219, 0.0001585, -0.06593), (0.006251, 0.04565, -0.05207), (0.01053, 0.04575, -0.04765), (0.001006, 0.08632, -0.03779), (0.005091, 0.08525, -0.03486), (0.03179, 0.03112, -0.06666), (0.02785, 0.03102, -0.07071), (0.02328, 0.06601, -0.06269), (0.02657, 0.06609, -0.05929), (0.01925, 0.09729, -0.0556), (0.02139, 0.09735, -0.05334), (0.04219, 0.0617, -0.07716), (0.03937, 0.06163, -0.08005), (0.0361, 0.08664, -0.07432), (0.03846, 0.0867, -0.07189), (0.03322, 0.109, -0.06925), (0.03475, 0.109, -0.06764), (0.00176, 0.2393, 0.0632), (0.0006319, 0.2413, 0.07473), (0.001721, 0.2282, -0.06604), (-0.01955, 2.124e-09, -0.04842), (-0.02771, 7.317e-10, -0.008378), (-0.01955, -2.439e-09, 0.05203), (-0.006268, 0.1235, -0.01236), (-0.006562, 0.1235, -0.002535), (-0.006268, 0.1235, 0.02371), (-0.0232, 0.04544, -0.005983), (-0.01636, 0.04544, 0.04662), (-0.01636, 0.04544, -0.03516), (-0.01525, 0.08607, -0.004343), (-0.01074, 0.08607, 0.03944), (-0.01074, 0.08607, -0.02629), (-0.02952, -0.02913, -0.008378), (-0.02083, -0.02913, 0.05395), (-0.02083, -0.1393, -0.0473), (-0.02952, -0.1393, -0.008378), (-0.02083, -0.1393, 0.05395), (-0.01869, -0.1817, -0.04213), (-0.0265, -0.1817, -0.008413), (-0.01869, -0.1817, 0.03907), (-0.01507, -0.2133, -0.03407), (-0.02138, -0.2133, -0.009173), (-0.01061, -0.2133, 0.01572), (-0.01109, -0.2351, -0.02678), (-0.01575, -0.2351, -0.01155), (-0.004923, -0.2351, 0.002414), (-0.005383, -0.2485, -0.0253), (-0.006051, -0.2485, -0.02312), (-0.0009284, -0.2485, -0.02112), (-0.0033, 0.1608, -0.01777), (-0.002464, 0.1608, -0.002783), (-0.0033, 0.1608, 0.03131), (-0.003401, 0.2048, -0.05467), (-0.002507, 0.2048, -0.002911), (-0.003401, 0.2048, 0.05198), (-0.003442, 0.2216, -0.06604), (-0.003442, 0.2276, 0.06178), (-0.004594, 0.1435, -0.0139), (-0.004594, 0.1435, 0.0261), (-0.004306, 0.1435, -0.002196), (-0.02952, -0.102, -0.008378), (0.0, 2.998e-09, -0.0684), (0.0, 0.1235, 0.03118), (0.0, 0.1235, -0.01983), (0.0, 0.04544, -0.05191), (0.0, 0.06051, 0.06671), (0.0, 0.08607, 0.05049), (0.0, 0.08607, -0.03734), (-0.02083, -0.102, 0.05395), (0.0, -0.1393, 0.07523), (0.0, -0.1393, -0.06858), (0.0, -0.1817, 0.05819), (0.0, -0.1817, -0.06124), (0.0, -0.2133, 0.03116), (0.0, -0.2133, -0.04951), (0.0, -0.2351, 0.00653), (0.0, -0.2351, -0.03819), (0.0, -0.2485, -0.02053), (0.0, -0.2485, -0.02818), (0.0, 0.1608, 0.04147), (0.0, 0.1608, -0.02793), (0.0, 0.2048, 0.06947), (0.0, 0.2048, -0.07216), (0.0, 0.2354, 0.08585), (0.0, 0.2224, -0.0865), (0.0, 0.2276, -0.002999), (0.0, 0.2499, 0.07631), (0.0, 0.2476, 0.04747), (0.0, 0.2515, 0.06468), (0.0, 0.2329, -0.0781), (0.0, 0.2349, -0.06604), (0.0, 0.2349, -0.03127), (0.0, 0.1435, -0.02218), (0.0, 0.1435, 0.03438), (0.0, -0.2485, -0.02053), (0.0, -0.2485, -0.02818), (0.0, -0.2485, -0.0253), (0.0, -0.2485, -0.02312), (0.0, -0.2485, -0.02112), (-0.007017, -2.999e-09, 0.06484), (-0.00225, 0.1235, 0.0285), (-0.005873, 0.05235, 0.0607), (-0.003854, 0.08607, 0.04652), (-0.007477, -0.02913, 0.06759), (-0.007477, -0.1393, 0.06759), (-0.006709, -0.1817, 0.05133), (-0.00381, -0.2133, 0.02562), (-0.001767, -0.2351, 0.005053), (0.0, -0.2485, -0.02074), (-0.001185, 0.1608, 0.03782), (-0.001221, 0.2048, 0.06319), (-0.001235, 0.2326, 0.07721), (0.0, 0.2505, 0.07214), (-0.001649, 0.1435, 0.03141), (0.0, -0.2485, -0.02074), (0.0, 0.02448, 0.1341), (0.0, 0.106, 0.1276), (-0.001705, 0.09786, 0.1256), (0.0, -0.03645, 0.1312), (0.0, -0.1096, 0.1108), (-0.002037, 0.02448, 0.131), (-0.002171, -0.03645, 0.1276), (-0.002171, -0.1096, 0.1072), (-0.007477, -0.102, 0.06759), (0.0, -0.08481, 0.122), (-0.002171, -0.08481, 0.1184), (-0.01105, -0.03422, -0.06002), (0.0, -0.02913, -0.07131), (-0.0126, -0.09687, -0.06127), (0.0, -0.102, -0.07148), (-0.02083, -0.02913, -0.05003), (-0.02083, -0.102, -0.0502), (-0.009773, -0.03422, -0.06133), (-0.01091, -0.09688, -0.063), (-0.04678, -0.01792, -0.09785), (-0.04678, -0.0911, -0.098), (-0.04847, -0.01791, -0.09613), (-0.04847, -0.09109, -0.09627), (-0.09581, -0.03731, -0.1457), (-0.09581, -0.05643, -0.1459), (-0.0975, -0.03731, -0.144), (-0.0975, -0.05643, -0.1441), (-0.07025, -0.07868, -0.1209), (-0.07025, -0.02302, -0.1208), (-0.07194, -0.07867, -0.1192), (-0.07194, -0.02302, -0.119), (-0.0313, -0.09912, -0.07952), (-0.02961, -0.09913, -0.08124), (-0.02961, -0.02046, -0.0811), (-0.0313, -0.02045, -0.07938), (-0.01732, 0.0002865, -0.06068), (-0.01219, 0.0001585, -0.06593), (-0.006251, 0.04565, -0.05207), (-0.01053, 0.04575, -0.04765), (-0.001006, 0.08632, -0.03779), (-0.005091, 0.08525, -0.03486), (-0.03179, 0.03112, -0.06666), (-0.02785, 0.03102, -0.07071), (-0.02328, 0.06601, -0.06269), (-0.02657, 0.06609, -0.05929), (-0.01925, 0.09729, -0.0556), (-0.02139, 0.09735, -0.05334), (-0.04219, 0.0617, -0.07716), (-0.03937, 0.06163, -0.08005), (-0.0361, 0.08664, -0.07432), (-0.03846, 0.0867, -0.07189), (-0.03322, 0.109, -0.06925), (-0.03475, 0.109, -0.06764), (0.0, 0.245, 0.08485), (-0.00176, 0.2393, 0.0632), (0.0, 0.2394, 0.02165), (-0.0006319, 0.2413, 0.07473), (0.0, 0.2326, -0.0137), (-0.001721, 0.2282, -0.06604), (0.0, 0.2276, -0.08642)], [], [(10, 9, 4, 5), (11, 151, 147, 3), (45, 10, 5, 43), (9, 11, 3, 4), (1, 0, 8, 6), (42, 2, 7, 44), (151, 87, 85, 148), (2, 1, 6, 7), (6, 8, 11, 9), (44, 7, 10, 45), (148, 85, 84, 145), (7, 6, 9, 10), (1, 2, 13, 12), (145, 0, 63, 211), (0, 1, 12, 63), (59, 60, 58, 47), (64, 40, 15, 14), (40, 41, 16, 15), (213, 64, 14, 154), (15, 16, 19, 18), (154, 14, 17, 156), (47, 153, 155, 48), (14, 15, 18, 17), (18, 19, 22, 21), (156, 17, 20, 158), (48, 155, 157, 49), (17, 18, 21, 20), (49, 157, 159, 50), (20, 21, 24, 23), (21, 22, 25, 24), (158, 20, 23, 160), (50, 192, 28, 25), (24, 27, 26, 23), (25, 28, 27, 24), (23, 26, 162, 160), (176, 164, 29, 37), (54, 51, 163, 177), (37, 29, 30, 39), (39, 30, 31, 38), (51, 52, 165, 163), (29, 32, 33, 30), (30, 33, 34, 31), (164, 166, 32, 29), (52, 53, 167, 165), (32, 35, 169, 33), (33, 169, 36, 34), (166, 168, 35, 32), (102, 196, 170, 252), (254, 171, 172, 101), (103, 174, 175, 256), (258, 173, 174, 103), (4, 39, 38, 5), (3, 37, 39, 4), (43, 54, 177, 146), (147, 176, 37, 3), (192, 198, 182, 28), (27, 181, 180, 26), (28, 182, 181, 27), (26, 180, 179, 162), (44, 55, 56, 42), (5, 38, 54, 43), (101, 172, 196, 102), (34, 36, 53, 52), (31, 34, 52, 51), (38, 31, 51, 54), (159, 161, 192, 50), (22, 49, 50, 25), (19, 48, 49, 22), (16, 47, 48, 19), (41, 59, 47, 16), (2, 42, 46, 13), (149, 44, 45, 150), (149, 200, 55, 44), (150, 45, 43, 146), (56, 199, 202, 57), (60, 208, 203, 58), (199, 56, 55, 200), (42, 56, 57, 46), (47, 58, 203, 153), (57, 202, 208, 60), (13, 46, 59, 41), (12, 13, 41, 40), (63, 12, 40, 64), (46, 57, 60, 59), (80, 68, 70, 79), (65, 211, 63, 61), (61, 63, 64, 62), (62, 64, 213, 66), (66, 213, 211, 65), (76, 71, 72, 75), (82, 69, 67, 81), (79, 70, 69, 82), (81, 67, 68, 80), (73, 74, 72, 71), (75, 72, 74, 77), (78, 73, 71, 76), (77, 74, 73, 78), (70, 77, 78, 69), (69, 78, 76, 67), (68, 75, 77, 70), (67, 76, 75, 68), (65, 81, 80, 66), (62, 79, 82, 61), (61, 82, 81, 65), (66, 80, 79, 62), (86, 92, 94, 88), (88, 94, 93, 87), (145, 84, 83, 0), (0, 83, 86, 8), (11, 88, 87, 151), (8, 86, 88, 11), (91, 97, 96, 90), (93, 99, 97, 91), (83, 89, 92, 86), (84, 90, 89, 83), (87, 93, 91, 85), (85, 91, 90, 84), (95, 96, 97, 98), (98, 97, 99, 100), (94, 100, 99, 93), (92, 98, 100, 94), (89, 95, 98, 92), (90, 96, 95, 89), (36, 101, 102, 53), (169, 254, 101, 36), (53, 102, 252, 167), (168, 258, 103, 35), (35, 103, 256, 169), (114, 109, 108, 113), (115, 107, 147, 151), (186, 184, 109, 114), (113, 108, 107, 115), (105, 110, 112, 104), (183, 185, 111, 106), (151, 148, 236, 238), (106, 111, 110, 105), (110, 113, 115, 112), (185, 186, 114, 111), (148, 145, 235, 236), (111, 114, 113, 110), (105, 116, 117, 106), (145, 211, 214, 104), (104, 214, 116, 105), (207, 188, 206, 209), (215, 118, 119, 144), (144, 119, 120, 152), (213, 154, 118, 215), (119, 122, 123, 120), (154, 156, 121, 118), (188, 189, 155, 153), (118, 121, 122, 119), (122, 125, 126, 123), (156, 158, 124, 121), (189, 190, 157, 155), (121, 124, 125, 122), (190, 191, 159, 157), (124, 127, 128, 125), (125, 128, 129, 126), (158, 160, 127, 124), (191, 129, 132, 192), (128, 127, 130, 131), (129, 128, 131, 132), (127, 160, 162, 130), (176, 141, 133, 164), (197, 177, 163, 193), (141, 143, 134, 133), (143, 142, 135, 134), (193, 163, 165, 194), (133, 134, 137, 136), (134, 135, 138, 137), (164, 133, 136, 166), (194, 165, 167, 195), (136, 137, 169, 139), (137, 138, 140, 169), (166, 136, 139, 168), (255, 252, 170, 196), (254, 253, 172, 171), (257, 256, 175, 174), (258, 257, 174, 173), (108, 109, 142, 143), (107, 108, 143, 141), (184, 146, 177, 197), (147, 107, 141, 176), (192, 132, 182, 198), (131, 130, 180, 181), (132, 131, 181, 182), (130, 162, 179, 180), (185, 183, 204, 201), (161, 192, 198, 178), (109, 184, 197, 142), (253, 255, 196, 172), (138, 194, 195, 140), (135, 193, 194, 138), (142, 197, 193, 135), (159, 191, 192, 161), (126, 129, 191, 190), (123, 126, 190, 189), (120, 123, 189, 188), (152, 120, 188, 207), (106, 117, 187, 183), (149, 150, 186, 185), (149, 185, 201, 200), (150, 146, 184, 186), (204, 205, 202, 199), (209, 206, 203, 208), (199, 200, 201, 204), (183, 187, 205, 204), (188, 153, 203, 206), (205, 209, 208, 202), (117, 152, 207, 187), (116, 144, 152, 117), (214, 215, 144, 116), (187, 207, 209, 205), (231, 230, 221, 219), (216, 210, 214, 211), (210, 212, 215, 214), (212, 217, 213, 215), (217, 216, 211, 213), (227, 226, 223, 222), (233, 232, 218, 220), (230, 233, 220, 221), (232, 231, 219, 218), (224, 222, 223, 225), (226, 228, 225, 223), (229, 227, 222, 224), (228, 229, 224, 225), (221, 220, 229, 228), (220, 218, 227, 229), (219, 221, 228, 226), (218, 219, 226, 227), (216, 217, 231, 232), (212, 210, 233, 230), (210, 216, 232, 233), (217, 212, 230, 231), (237, 239, 245, 243), (239, 238, 244, 245), (145, 104, 234, 235), (104, 112, 237, 234), (115, 151, 238, 239), (112, 115, 239, 237), (242, 241, 247, 248), (244, 242, 248, 250), (234, 237, 243, 240), (235, 234, 240, 241), (238, 236, 242, 244), (236, 235, 241, 242), (246, 249, 248, 247), (249, 251, 250, 248), (245, 244, 250, 251), (243, 245, 251, 249), (240, 243, 249, 246), (241, 240, 246, 247), (140, 195, 255, 253), (169, 140, 253, 254), (195, 167, 252, 255), (168, 139, 257, 258), (139, 169, 256, 257)])
me_circle_001.polygons.foreach_set('use_smooth', [True] * 257)
me_circle_001.materials.append(mat_fish_001)
me_circle_001.use_remesh_preserve_volume = False
me_circle_001.use_remesh_preserve_attributes = False
me_circle_001.use_mirror_vertex_groups = False
me_circle_001.update()
me_circle_004 = bpy.data.meshes.new('Circle.004')
me_circle_004.from_pydata([(0.01955, 2.124e-09, -0.04842), (0.02771, 7.317e-10, -0.008378), (0.01955, -2.439e-09, 0.05203), (0.006268, 0.1235, -0.01236), (0.006562, 0.1235, -0.002535), (0.006268, 0.1235, 0.02371), (0.0232, 0.04544, -0.005983), (0.01636, 0.04544, 0.04662), (0.01636, 0.04544, -0.03516), (0.01525, 0.08607, -0.004343), (0.01074, 0.08607, 0.03944), (0.01074, 0.08607, -0.02629), (0.02952, -0.02913, -0.008378), (0.02083, -0.02913, 0.05395), (0.02083, -0.1393, -0.0473), (0.02952, -0.1393, -0.008378), (0.02083, -0.1393, 0.05395), (0.01869, -0.1817, -0.04213), (0.02358, -0.1972, 0.007129), (0.02299, -0.1972, 0.01053), (0.01507, -0.2133, -0.03407), (0.02289, -0.2006, 0.007044), (0.0223, -0.2006, 0.01044), (0.01109, -0.2351, -0.02678), (0.01575, -0.2351, -0.01155), (0.004923, -0.2351, 0.002414), (0.005383, -0.2485, -0.0253), (0.006051, -0.2485, -0.02312), (0.0009284, -0.2485, -0.02112), (0.0033, 0.1608, -0.01777), (0.002464, 0.1608, -0.002783), (0.0033, 0.1608, 0.03131), (0.003401, 0.2048, -0.05467), (0.002507, 0.2048, -0.002911), (0.003401, 0.2048, 0.05198), (0.003442, 0.2216, -0.06604), (0.003442, 0.2276, 0.06178), (0.004594, 0.1435, -0.0139), (0.004594, 0.1435, 0.0261), (0.004306, 0.1435, -0.002196), (0.02952, -0.102, -0.008378), (0.02083, -0.102, 0.05395), (0.007017, -2.999e-09, 0.06484), (0.00225, 0.1235, 0.0285), (0.005873, 0.05235, 0.0607), (0.003854, 0.08607, 0.04652), (0.007477, -0.02913, 0.06759), (0.007477, -0.1393, 0.06759), (0.006709, -0.1817, 0.05133), (0.00381, -0.2133, 0.02562), (0.001767, -0.2351, 0.005053), (0.001185, 0.1608, 0.03782), (0.001221, 0.2048, 0.06319), (0.001235, 0.2326, 0.07721), (0.001649, 0.1435, 0.03141), (0.001705, 0.09786, 0.1256), (0.002037, 0.02448, 0.131), (0.002171, -0.03645, 0.1276), (0.002171, -0.1096, 0.1072), (0.007477, -0.102, 0.06759), (0.002171, -0.08481, 0.1184), (0.01105, -0.03422, -0.06002), (0.0126, -0.09687, -0.06127), (0.02083, -0.02913, -0.05003), (0.02083, -0.102, -0.0502), (0.009773, -0.03422, -0.06133), (0.01091, -0.09688, -0.063), (0.04678, -0.01792, -0.09785), (0.04678, -0.0911, -0.098), (0.04847, -0.01791, -0.09613), (0.04847, -0.09109, -0.09627), (0.09581, -0.03731, -0.1457), (0.09581, -0.05643, -0.1459), (0.0975, -0.03731, -0.144), (0.0975, -0.05643, -0.1441), (0.07025, -0.07868, -0.1209), (0.07025, -0.02302, -0.1208), (0.07194, -0.07867, -0.1192), (0.07194, -0.02302, -0.119), (0.0313, -0.09912, -0.07952), (0.02961, -0.09913, -0.08124), (0.02961, -0.02046, -0.0811), (0.0313, -0.02045, -0.07938), (0.01732, 0.0002865, -0.06068), (0.01219, 0.0001585, -0.06593), (0.006251, 0.04565, -0.05207), (0.01053, 0.04575, -0.04765), (0.001006, 0.08632, -0.03779), (0.005091, 0.08525, -0.03486), (0.03179, 0.03112, -0.06666), (0.02785, 0.03102, -0.07071), (0.02328, 0.06601, -0.06269), (0.02657, 0.06609, -0.05929), (0.01925, 0.09729, -0.0556), (0.02139, 0.09735, -0.05334), (0.04219, 0.0617, -0.07716), (0.03937, 0.06163, -0.08005), (0.0361, 0.08664, -0.07432), (0.03846, 0.0867, -0.07189), (0.03322, 0.109, -0.06925), (0.03475, 0.109, -0.06764), (0.00176, 0.2393, 0.0632), (0.0006319, 0.2413, 0.07473), (0.001721, 0.2282, -0.06604), (0.01869, -0.1817, 0.03907), (0.0265, -0.1817, -0.008413), (0.01061, -0.2133, 0.01572), (0.02138, -0.2133, -0.009173), (0.02245, -0.2013, 0.008725), (0.02336, -0.1989, 0.006383), (0.02343, -0.1965, 0.008845), (0.02252, -0.1989, 0.01119), (0.023, -0.1889, 0.008689), (0.02361, -0.1918, 0.001775), (0.01904, -0.2081, 0.008203), (0.02081, -0.2054, 0.001431), (0.01933, -0.1984, 0.01812), (0.01843, -0.2052, 0.01512), (0.0227, -0.1986, -0.001231), (0.02123, -0.1916, 0.01546), (0.02339, -0.1912, 0.008782), (0.02386, -0.1934, 0.003414), (0.02032, -0.2061, 0.008405), (0.02169, -0.204, 0.003147), (0.02055, -0.1986, 0.01611), (0.01984, -0.2039, 0.01377), (0.02316, -0.1987, 0.001079), (0.02202, -0.1933, 0.01404), (-0.01955, 2.124e-09, -0.04842), (-0.02771, 7.317e-10, -0.008378), (-0.01955, -2.439e-09, 0.05203), (-0.006268, 0.1235, -0.01236), (-0.006562, 0.1235, -0.002535), (-0.006268, 0.1235, 0.02371), (-0.0232, 0.04544, -0.005983), (-0.01636, 0.04544, 0.04662), (-0.01636, 0.04544, -0.03516), (-0.01525, 0.08607, -0.004343), (-0.01074, 0.08607, 0.03944), (-0.01074, 0.08607, -0.02629), (-0.02952, -0.02913, -0.008378), (-0.02083, -0.02913, 0.05395), (-0.02083, -0.1393, -0.0473), (-0.02952, -0.1393, -0.008378), (-0.02083, -0.1393, 0.05395), (-0.01869, -0.1817, -0.04213), (-0.02358, -0.1972, 0.007129), (-0.02299, -0.1972, 0.01053), (-0.01507, -0.2133, -0.03407), (-0.02289, -0.2006, 0.007044), (-0.0223, -0.2006, 0.01044), (-0.01109, -0.2351, -0.02678), (-0.01575, -0.2351, -0.01155), (-0.004923, -0.2351, 0.002414), (-0.005383, -0.2485, -0.0253), (-0.006051, -0.2485, -0.02312), (-0.0009284, -0.2485, -0.02112), (-0.0033, 0.1608, -0.01777), (-0.002464, 0.1608, -0.002783), (-0.0033, 0.1608, 0.03131), (-0.003401, 0.2048, -0.05467), (-0.002507, 0.2048, -0.002911), (-0.003401, 0.2048, 0.05198), (-0.003442, 0.2216, -0.06604), (-0.003442, 0.2276, 0.06178), (-0.004594, 0.1435, -0.0139), (-0.004594, 0.1435, 0.0261), (-0.004306, 0.1435, -0.002196), (-0.02952, -0.102, -0.008378), (0.0, 2.998e-09, -0.0684), (0.0, 0.1235, 0.03118), (0.0, 0.1235, -0.01983), (0.0, 0.04544, -0.05191), (0.0, 0.06051, 0.06671), (0.0, 0.08607, 0.05049), (0.0, 0.08607, -0.03734), (-0.02083, -0.102, 0.05395), (0.0, -0.1393, 0.07523), (0.0, -0.1393, -0.06858), (0.0, -0.1817, 0.05819), (0.0, -0.1817, -0.06124), (0.0, -0.2133, 0.03116), (0.0, -0.2133, -0.04951), (0.0, -0.2351, 0.00653), (0.0, -0.2351, -0.03819), (0.0, -0.2485, -0.02053), (0.0, 0.1608, 0.04147), (0.0, 0.1608, -0.02793), (0.0, 0.2048, 0.06947), (0.0, 0.2048, -0.07216), (0.0, 0.2354, 0.08585), (0.0, 0.2224, -0.0865), (0.0, 0.2276, -0.002999), (0.0, 0.2499, 0.07631), (0.0, 0.2476, 0.04747), (0.0, 0.2515, 0.06468), (0.0, 0.2329, -0.0781), (0.0, 0.2349, -0.06604), (0.0, 0.2349, -0.03127), (0.0, 0.1435, -0.02218), (0.0, 0.1435, 0.03438), (0.0, -0.2485, -0.02818), (0.0, -0.2485, -0.0253), (0.0, -0.2485, -0.02312), (0.0, -0.2485, -0.02112), (-0.007017, -2.999e-09, 0.06484), (-0.00225, 0.1235, 0.0285), (-0.005873, 0.05235, 0.0607), (-0.003854, 0.08607, 0.04652), (-0.007477, -0.02913, 0.06759), (-0.007477, -0.1393, 0.06759), (-0.006709, -0.1817, 0.05133), (-0.00381, -0.2133, 0.02562), (-0.001767, -0.2351, 0.005053), (0.0, -0.2485, -0.02074), (-0.001185, 0.1608, 0.03782), (-0.001221, 0.2048, 0.06319), (-0.001235, 0.2326, 0.07721), (0.0, 0.2505, 0.07214), (-0.001649, 0.1435, 0.03141), (0.0, -0.2485, -0.02074), (0.0, 0.02448, 0.1341), (0.0, 0.106, 0.1276), (-0.001705, 0.09786, 0.1256), (0.0, -0.03645, 0.1312), (0.0, -0.1096, 0.1108), (-0.002037, 0.02448, 0.131), (-0.002171, -0.03645, 0.1276), (-0.002171, -0.1096, 0.1072), (-0.007477, -0.102, 0.06759), (0.0, -0.08481, 0.122), (-0.002171, -0.08481, 0.1184), (-0.01105, -0.03422, -0.06002), (0.0, -0.02913, -0.07131), (-0.0126, -0.09687, -0.06127), (0.0, -0.102, -0.07148), (-0.02083, -0.02913, -0.05003), (-0.02083, -0.102, -0.0502), (-0.009773, -0.03422, -0.06133), (-0.01091, -0.09688, -0.063), (-0.04678, -0.01792, -0.09785), (-0.04678, -0.0911, -0.098), (-0.04847, -0.01791, -0.09613), (-0.04847, -0.09109, -0.09627), (-0.09581, -0.03731, -0.1457), (-0.09581, -0.05643, -0.1459), (-0.0975, -0.03731, -0.144), (-0.0975, -0.05643, -0.1441), (-0.07025, -0.07868, -0.1209), (-0.07025, -0.02302, -0.1208), (-0.07194, -0.07867, -0.1192), (-0.07194, -0.02302, -0.119), (-0.0313, -0.09912, -0.07952), (-0.02961, -0.09913, -0.08124), (-0.02961, -0.02046, -0.0811), (-0.0313, -0.02045, -0.07938), (-0.01732, 0.0002865, -0.06068), (-0.01219, 0.0001585, -0.06593), (-0.006251, 0.04565, -0.05207), (-0.01053, 0.04575, -0.04765), (-0.001006, 0.08632, -0.03779), (-0.005091, 0.08525, -0.03486), (-0.03179, 0.03112, -0.06666), (-0.02785, 0.03102, -0.07071), (-0.02328, 0.06601, -0.06269), (-0.02657, 0.06609, -0.05929), (-0.01925, 0.09729, -0.0556), (-0.02139, 0.09735, -0.05334), (-0.04219, 0.0617, -0.07716), (-0.03937, 0.06163, -0.08005), (-0.0361, 0.08664, -0.07432), (-0.03846, 0.0867, -0.07189), (-0.03322, 0.109, -0.06925), (-0.03475, 0.109, -0.06764), (0.0, 0.245, 0.08485), (-0.00176, 0.2393, 0.0632), (0.0, 0.2394, 0.02165), (-0.0006319, 0.2413, 0.07473), (0.0, 0.2326, -0.0137), (-0.001721, 0.2282, -0.06604), (0.0, 0.2276, -0.08642), (-0.01869, -0.1817, 0.03907), (-0.0265, -0.1817, -0.008413), (-0.01061, -0.2133, 0.01572), (-0.02138, -0.2133, -0.009173), (-0.02245, -0.2013, 0.008725), (-0.02336, -0.1989, 0.006383), (-0.02343, -0.1965, 0.008845), (-0.02252, -0.1989, 0.01119), (-0.023, -0.1889, 0.008689), (-0.02361, -0.1918, 0.001775), (-0.01904, -0.2081, 0.008203), (-0.02081, -0.2054, 0.001431), (-0.01933, -0.1984, 0.01812), (-0.01843, -0.2052, 0.01512), (-0.0227, -0.1986, -0.001231), (-0.02123, -0.1916, 0.01546), (-0.02339, -0.1912, 0.008782), (-0.02386, -0.1934, 0.003414), (-0.02032, -0.2061, 0.008405), (-0.02169, -0.204, 0.003147), (-0.02055, -0.1986, 0.01611), (-0.01984, -0.2039, 0.01377), (-0.02316, -0.1987, 0.001079), (-0.02202, -0.1933, 0.01404)], [], [(10, 9, 4, 5), (11, 175, 171, 3), (45, 10, 5, 43), (9, 11, 3, 4), (1, 0, 8, 6), (42, 2, 7, 44), (175, 87, 85, 172), (2, 1, 6, 7), (6, 8, 11, 9), (44, 7, 10, 45), (172, 85, 84, 169), (7, 6, 9, 10), (1, 2, 13, 12), (169, 0, 63, 233), (0, 1, 12, 63), (59, 60, 58, 47), (64, 40, 15, 14), (40, 41, 16, 15), (235, 64, 14, 178), (15, 16, 104, 105), (178, 14, 17, 180), (47, 177, 179, 48), (14, 15, 105, 17), (18, 110, 19, 111, 22, 108, 21, 109), (180, 17, 20, 182), (48, 179, 181, 49), (17, 105, 107, 20), (49, 181, 183, 50), (20, 107, 24, 23), (107, 106, 25, 24), (182, 20, 23, 184), (50, 214, 28, 25), (24, 27, 26, 23), (25, 28, 27, 24), (23, 26, 201, 184), (199, 187, 29, 37), (54, 51, 186, 200), (37, 29, 30, 39), (39, 30, 31, 38), (51, 52, 188, 186), (29, 32, 33, 30), (30, 33, 34, 31), (187, 189, 32, 29), (52, 53, 190, 188), (32, 35, 192, 33), (33, 192, 36, 34), (189, 191, 35, 32), (102, 218, 193, 274), (276, 194, 195, 101), (103, 197, 198, 278), (280, 196, 197, 103), (4, 39, 38, 5), (3, 37, 39, 4), (43, 54, 200, 170), (171, 199, 37, 3), (214, 220, 204, 28), (27, 203, 202, 26), (28, 204, 203, 27), (26, 202, 201), (44, 55, 56, 42), (5, 38, 54, 43), (101, 195, 218, 102), (34, 36, 53, 52), (31, 34, 52, 51), (38, 31, 51, 54), (183, 185, 214, 50), (106, 49, 50, 25), (104, 48, 49, 106), (16, 47, 48, 104), (41, 59, 47, 16), (2, 42, 46, 13), (173, 44, 45, 174), (173, 222, 55, 44), (174, 45, 43, 170), (56, 221, 224, 57), (60, 230, 225, 58), (221, 56, 55, 222), (42, 56, 57, 46), (47, 58, 225, 177), (57, 224, 230, 60), (13, 46, 59, 41), (12, 13, 41, 40), (63, 12, 40, 64), (46, 57, 60, 59), (80, 68, 70, 79), (65, 233, 63, 61), (61, 63, 64, 62), (62, 64, 235, 66), (66, 235, 233, 65), (76, 71, 72, 75), (82, 69, 67, 81), (79, 70, 69, 82), (81, 67, 68, 80), (73, 74, 72, 71), (75, 72, 74, 77), (78, 73, 71, 76), (77, 74, 73, 78), (70, 77, 78, 69), (69, 78, 76, 67), (68, 75, 77, 70), (67, 76, 75, 68), (65, 81, 80, 66), (62, 79, 82, 61), (61, 82, 81, 65), (66, 80, 79, 62), (86, 92, 94, 88), (88, 94, 93, 87), (169, 84, 83, 0), (0, 83, 86, 8), (11, 88, 87, 175), (8, 86, 88, 11), (91, 97, 96, 90), (93, 99, 97, 91), (83, 89, 92, 86), (84, 90, 89, 83), (87, 93, 91, 85), (85, 91, 90, 84), (95, 96, 97, 98), (98, 97, 99, 100), (94, 100, 99, 93), (92, 98, 100, 94), (89, 95, 98, 92), (90, 96, 95, 89), (36, 101, 102, 53), (192, 276, 101, 36), (53, 102, 274, 190), (191, 280, 103, 35), (35, 103, 278, 192), (119, 112, 104), (115, 114, 107), (117, 116, 106), (113, 118, 105), (107, 114, 106), (106, 114, 117), (105, 118, 107), (107, 118, 115), (104, 112, 105), (105, 112, 113), (106, 116, 104), (104, 116, 119), (120, 121, 113, 112), (123, 122, 114, 115), (125, 124, 116, 117), (121, 126, 118, 113), (122, 125, 117, 114), (126, 123, 115, 118), (127, 120, 112, 119), (124, 127, 119, 116), (110, 18, 121, 120), (21, 108, 122, 123), (22, 111, 124, 125), (18, 109, 126, 121), (108, 22, 125, 122), (109, 21, 123, 126), (19, 110, 120, 127), (111, 19, 127, 124), (138, 133, 132, 137), (139, 131, 171, 175), (208, 206, 133, 138), (137, 132, 131, 139), (129, 134, 136, 128), (205, 207, 135, 130), (175, 172, 258, 260), (130, 135, 134, 129), (134, 137, 139, 136), (207, 208, 138, 135), (172, 169, 257, 258), (135, 138, 137, 134), (129, 140, 141, 130), (169, 233, 236, 128), (128, 236, 140, 129), (229, 210, 228, 231), (237, 142, 143, 168), (168, 143, 144, 176), (235, 178, 142, 237), (143, 282, 281, 144), (178, 180, 145, 142), (210, 211, 179, 177), (142, 145, 282, 143), (146, 286, 149, 285, 150, 288, 147, 287), (180, 182, 148, 145), (211, 212, 181, 179), (145, 148, 284, 282), (212, 213, 183, 181), (148, 151, 152, 284), (284, 152, 153, 283), (182, 184, 151, 148), (213, 153, 156, 214), (152, 151, 154, 155), (153, 152, 155, 156), (151, 184, 201, 154), (199, 165, 157, 187), (219, 200, 186, 215), (165, 167, 158, 157), (167, 166, 159, 158), (215, 186, 188, 216), (157, 158, 161, 160), (158, 159, 162, 161), (187, 157, 160, 189), (216, 188, 190, 217), (160, 161, 192, 163), (161, 162, 164, 192), (189, 160, 163, 191), (277, 274, 193, 218), (276, 275, 195, 194), (279, 278, 198, 197), (280, 279, 197, 196), (132, 133, 166, 167), (131, 132, 167, 165), (206, 170, 200, 219), (171, 131, 165, 199), (214, 156, 204, 220), (155, 154, 202, 203), (156, 155, 203, 204), (154, 201, 202), (207, 205, 226, 223), (185, 214, 220), (133, 206, 219, 166), (275, 277, 218, 195), (162, 216, 217, 164), (159, 215, 216, 162), (166, 219, 215, 159), (183, 213, 214, 185), (283, 153, 213, 212), (281, 283, 212, 211), (144, 281, 211, 210), (176, 144, 210, 229), (130, 141, 209, 205), (173, 174, 208, 207), (173, 207, 223, 222), (174, 170, 206, 208), (226, 227, 224, 221), (231, 228, 225, 230), (221, 222, 223, 226), (205, 209, 227, 226), (210, 177, 225, 228), (227, 231, 230, 224), (141, 176, 229, 209), (140, 168, 176, 141), (236, 237, 168, 140), (209, 229, 231, 227), (253, 252, 243, 241), (238, 232, 236, 233), (232, 234, 237, 236), (234, 239, 235, 237), (239, 238, 233, 235), (249, 248, 245, 244), (255, 254, 240, 242), (252, 255, 242, 243), (254, 253, 241, 240), (246, 244, 245, 247), (248, 250, 247, 245), (251, 249, 244, 246), (250, 251, 246, 247), (243, 242, 251, 250), (242, 240, 249, 251), (241, 243, 250, 248), (240, 241, 248, 249), (238, 239, 253, 254), (234, 232, 255, 252), (232, 238, 254, 255), (239, 234, 252, 253), (259, 261, 267, 265), (261, 260, 266, 267), (169, 128, 256, 257), (128, 136, 259, 256), (139, 175, 260, 261), (136, 139, 261, 259), (264, 263, 269, 270), (266, 264, 270, 272), (256, 259, 265, 262), (257, 256, 262, 263), (260, 258, 264, 266), (258, 257, 263, 264), (268, 271, 270, 269), (271, 273, 272, 270), (267, 266, 272, 273), (265, 267, 273, 271), (262, 265, 271, 268), (263, 262, 268, 269), (164, 217, 277, 275), (192, 164, 275, 276), (217, 190, 274, 277), (191, 163, 279, 280), (163, 192, 278, 279), (296, 281, 289), (292, 284, 291), (294, 283, 293), (290, 282, 295), (284, 283, 291), (283, 294, 291), (282, 284, 295), (284, 292, 295), (281, 282, 289), (282, 290, 289), (283, 281, 293), (281, 296, 293), (297, 289, 290, 298), (300, 292, 291, 299), (302, 294, 293, 301), (298, 290, 295, 303), (299, 291, 294, 302), (303, 295, 292, 300), (304, 296, 289, 297), (301, 293, 296, 304), (287, 297, 298, 146), (149, 300, 299, 285), (150, 302, 301, 288), (146, 298, 303, 286), (285, 299, 302, 150), (286, 303, 300, 149), (147, 304, 297, 287), (288, 301, 304, 147)])
me_circle_004.polygons.foreach_set('use_smooth', [True] * 313)
me_circle_004.polygons.foreach_set('material_index', [1, 1, 1, 1, 1, 1, 1, 1, 1, 1, 1, 1, 1, 1, 1, 3, 1, 1, 1, 1, 1, 1, 1, 0, 1, 1, 1, 1, 1, 1, 1, 1, 1, 1, 1, 4, 4, 4, 4, 4, 4, 4, 4, 4, 4, 4, 4, 4, 4, 4, 4, 4, 4, 4, 4, 1, 2, 2, 2, 3, 4, 4, 4, 4, 4, 1, 1, 1, 1, 1, 1, 1, 3, 1, 3, 3, 3, 3, 3, 3, 1, 1, 1, 3, 3, 1, 1, 1, 1, 3, 3, 3, 3, 3, 3, 3, 3, 3, 3, 3, 3, 3, 3, 3, 3, 3, 3, 1, 1, 1, 1, 3, 3, 3, 3, 3, 3, 3, 3, 3, 3, 3, 3, 4, 4, 4, 4, 4, 1, 1, 1, 1, 1, 1, 1, 1, 1, 1, 1, 1, 0, 0, 0, 0, 0, 0, 0, 0, 0, 0, 0, 0, 0, 0, 0, 0, 1, 1, 1, 1, 1, 1, 1, 1, 1, 1, 1, 1, 1, 1, 1, 3, 1, 1, 1, 1, 1, 1, 1, 0, 1, 1, 1, 1, 1, 1, 1, 1, 1, 1, 1, 4, 4, 4, 4, 4, 4, 4, 4, 4, 4, 4, 4, 4, 4, 4, 4, 4, 4, 4, 4, 1, 2, 2, 2, 3, 1, 4, 4, 4, 4, 4, 1, 1, 1, 1, 1, 1, 1, 3, 1, 3, 3, 3, 3, 3, 3, 1, 1, 1, 3, 3, 1, 1, 1, 1, 3, 3, 3, 3, 3, 3, 3, 3, 3, 3, 3, 3, 3, 3, 3, 3, 3, 3, 1, 1, 1, 1, 3, 3, 3, 3, 3, 3, 3, 3, 3, 3, 3, 3, 4, 4, 4, 4, 4, 1, 1, 1, 1, 1, 1, 1, 1, 1, 1, 1, 1, 0, 0, 0, 0, 0, 0, 0, 0, 0, 0, 0, 0, 0, 0, 0, 0])
me_circle_004.materials.append(mat_eyes)
me_circle_004.materials.append(mat_fish)
me_circle_004.materials.append(mat_mouth)
me_circle_004.materials.append(mat_fins)
me_circle_004.materials.append(mat_tail)
me_circle_004.use_remesh_preserve_volume = False
me_circle_004.use_remesh_preserve_attributes = False
me_circle_004.use_mirror_vertex_groups = False
me_circle_004.update()
arm_armature = bpy.data.armatures.new('Armature')  # bones are not reproduced
arm_armature_001 = bpy.data.armatures.new('Armature.001')  # bones are not reproduced

# ---- objects
ob_armature = bpy.data.objects.new('Armature', arm_armature)
ob_circle_001 = bpy.data.objects.new('Circle.001', me_circle_003)
ob_circle_002 = bpy.data.objects.new('Circle.002', me_circle_002)
ob_fish = bpy.data.objects.new('Fish', me_circle_001)
ob_armature_001 = bpy.data.objects.new('Armature.001', arm_armature_001)
ob_circle_000 = bpy.data.objects.new('Circle.000', me_circle_004)

# ---- transforms, parenting, visibility, modifiers, constraints
ob_armature.location = (0.0, 0.0, 0.0)
ob_armature.show_in_front = True
ob_armature.lineart.crease_threshold = 0.0
ob_circle_001.parent = ob_armature
ob_circle_001.location = (0.0, 0.0, 0.0)
ob_circle_001.lineart.crease_threshold = 0.0
_vg = ob_circle_001.vertex_groups.new(name='Bone')
for _i, _w in zip([14, 15, 16, 17, 18, 19, 20, 21, 22, 23, 24, 25, 26, 27, 28, 41, 47, 48, 49, 50, 59, 62, 64, 66, 68, 70, 79, 80, 104, 105, 106, 107, 108, 109, 110, 111, 112, 113, 114, 115, 116, 117, 118, 119, 120, 121, 122, 123, 124, 125, 126, 127, 142, 143, 144, 145, 146, 147, 148, 149, 150, 151, 152, 153, 154, 155, 156, 176, 177, 178, 179, 180, 181, 182, 183, 184, 185, 201, 202, 203, 204, 210, 211, 212, 213, 214, 220, 229, 234, 235, 237, 239, 241, 243, 252, 253, 281, 282, 283, 284, 285, 286, 287, 288, 289, 290, 291, 292, 293, 294, 295, 296, 297, 298, 299, 300, 301, 302, 303, 304], [0.1874, 0.1115, 0.1539, 0.8038, 0.9396, 0.9332, 0.9504, 0.9507, 0.9454, 0.9857, 0.994, 0.9979, 0.9914, 0.9922, 0.9936, 0.0227, 0.1235, 0.4928, 0.947, 0.9981, 0.01447, 0.01911, 0.03475, 0.01957, 0.0007368, 0.000799, 0.007848, 0.007766, 0.7136, 0.8832, 0.9796, 0.9818, 0.9506, 0.9464, 0.934, 0.9381, 0.8957, 0.9251, 0.9708, 0.9683, 0.9143, 0.9507, 0.9505, 0.8916, 0.9098, 0.9304, 0.9649, 0.9639, 0.9233, 0.9494, 0.9503, 0.9067, 0.1874, 0.1115, 0.1539, 0.8038, 0.9396, 0.9332, 0.9504, 0.9507, 0.9454, 0.9857, 0.994, 0.9979, 0.9914, 0.9922, 0.9936, 0.0227, 0.1099, 0.1938, 0.4373, 0.7633, 0.9209, 0.9281, 0.9975, 0.9763, 0.9938, 0.9903, 0.9917, 0.9927, 0.9936, 0.1235, 0.4928, 0.947, 0.9981, 0.9938, 1.0, 0.01447, 0.01911, 0.04186, 0.03475, 0.01957, 0.0007368, 0.000799, 0.007848, 0.007766, 0.7136, 0.8832, 0.9796, 0.9818, 0.9506, 0.9464, 0.934, 0.9381, 0.8957, 0.9251, 0.9708, 0.9683, 0.9143, 0.9507, 0.9505, 0.8916, 0.9098, 0.9304, 0.9649, 0.9639, 0.9233, 0.9494, 0.9503, 0.9067]): _vg.add([_i], _w, 'REPLACE')
_vg = ob_circle_001.vertex_groups.new(name='Bone.004')
for _i, _w in zip([14, 15, 16, 17, 18, 19, 20, 21, 22, 40, 41, 47, 48, 49, 59, 61, 62, 64, 65, 66, 67, 68, 69, 70, 71, 72, 73, 74, 75, 76, 77, 78, 79, 80, 81, 82, 104, 105, 108, 109, 110, 111, 112, 113, 115, 116, 117, 118, 119, 120, 121, 122, 123, 124, 125, 126, 127, 142, 143, 144, 145, 146, 147, 148, 149, 150, 168, 176, 177, 178, 179, 180, 181, 182, 210, 211, 212, 229, 232, 233, 234, 235, 237, 238, 239, 240, 241, 242, 243, 244, 245, 246, 247, 248, 249, 250, 251, 252, 253, 254, 255, 281, 282, 285, 286, 287, 288, 289, 290, 292, 293, 294, 295, 296, 297, 298, 299, 300, 301, 302, 303, 304], [0.5717, 0.7468, 0.5353, 0.1401, 0.04558, 0.05257, 0.02117, 0.02783, 0.03585, 0.08757, 0.1333, 0.4718, 0.4188, 0.03465, 0.1206, 0.02451, 0.1048, 0.1332, 0.02444, 0.1043, 0.05517, 0.07669, 0.05507, 0.07679, 0.064, 0.06527, 0.06399, 0.06529, 0.06921, 0.06103, 0.06924, 0.06099, 0.0874, 0.08721, 0.04738, 0.04712, 0.2207, 0.09538, 0.02782, 0.03483, 0.05206, 0.04726, 0.08243, 0.05993, 0.0002608, 0.06675, 0.02725, 0.02938, 0.08471, 0.07124, 0.05545, 0.005314, 0.007311, 0.0599, 0.02936, 0.02929, 0.07307, 0.5717, 0.7468, 0.5353, 0.1401, 0.04558, 0.05257, 0.02117, 0.02783, 0.03584, 0.08757, 0.1333, 0.4236, 0.5292, 0.461, 0.1622, 0.06406, 0.05021, 0.4718, 0.4188, 0.03465, 0.1206, 0.02451, 0.01109, 0.1048, 0.1329, 0.1332, 0.02444, 0.1043, 0.05517, 0.07669, 0.05507, 0.07679, 0.064, 0.06527, 0.06399, 0.06529, 0.06921, 0.06103, 0.06924, 0.06099, 0.0874, 0.08721, 0.04738, 0.04712, 0.2207, 0.09538, 0.02781, 0.03484, 0.05206, 0.04725, 0.08243, 0.05993, 0.0002602, 0.06675, 0.02725, 0.02939, 0.08471, 0.07124, 0.05545, 0.005311, 0.00731, 0.05989, 0.02935, 0.02929, 0.07307]): _vg.add([_i], _w, 'REPLACE')
_vg = ob_circle_001.vertex_groups.new(name='Bone.002')
for _i, _w in zip([0, 12, 13, 14, 15, 16, 17, 40, 41, 46, 47, 48, 59, 61, 62, 63, 64, 65, 66, 67, 68, 69, 70, 71, 72, 73, 74, 75, 76, 77, 78, 79, 80, 81, 82, 83, 84, 89, 90, 104, 128, 140, 141, 142, 143, 144, 145, 168, 169, 176, 177, 178, 179, 180, 209, 210, 211, 229, 232, 233, 234, 235, 236, 237, 238, 239, 240, 241, 242, 243, 244, 245, 246, 247, 248, 249, 250, 251, 252, 253, 254, 255, 256, 257, 262, 263, 281], [0.05954, 0.05848, 0.06553, 0.1912, 0.1216, 0.1642, 0.03872, 0.8188, 0.5145, 0.03931, 0.1628, 0.03584, 0.265, 0.292, 0.5961, 0.1771, 0.6549, 0.2847, 0.5934, 0.37, 0.4679, 0.3696, 0.4683, 0.4102, 0.416, 0.4101, 0.416, 0.4338, 0.3967, 0.434, 0.3965, 0.5166, 0.5156, 0.3404, 0.3402, 0.05504, 0.05924, 0.01184, 0.01186, 0.01957, 0.05954, 0.05848, 0.06553, 0.1912, 0.1216, 0.1642, 0.03872, 0.8188, 0.07618, 0.5145, 0.1663, 0.2104, 0.04552, 0.05759, 0.03931, 0.1628, 0.03584, 0.265, 0.292, 0.2408, 0.5961, 0.5964, 0.1771, 0.6549, 0.2847, 0.5934, 0.37, 0.4679, 0.3696, 0.4683, 0.4102, 0.416, 0.4101, 0.416, 0.4338, 0.3967, 0.434, 0.3965, 0.5166, 0.5156, 0.3404, 0.3402, 0.05504, 0.05924, 0.01184, 0.01186, 0.01957]): _vg.add([_i], _w, 'REPLACE')
_vg = ob_circle_001.vertex_groups.new(name='Bone.006')
for _i, _w in zip([0, 1, 2, 6, 7, 8, 10, 11, 12, 13, 14, 40, 41, 42, 44, 45, 46, 56, 57, 59, 61, 62, 63, 64, 65, 66, 67, 68, 69, 70, 71, 72, 73, 74, 75, 76, 77, 78, 79, 80, 81, 82, 83, 84, 85, 86, 87, 88, 89, 90, 91, 92, 93, 94, 95, 96, 97, 98, 99, 100, 128, 129, 130, 134, 135, 136, 138, 139, 140, 141, 142, 168, 169, 172, 173, 174, 175, 176, 178, 205, 207, 208, 209, 221, 224, 226, 227, 229, 232, 233, 234, 235, 236, 237, 238, 239, 240, 241, 242, 243, 244, 245, 246, 247, 248, 249, 250, 251, 252, 253, 254, 255, 256, 257, 258, 259, 260, 261, 262, 263, 264, 265, 266, 267, 268, 269, 270, 271, 272, 273], [0.5951, 0.8547, 0.539, 0.06751, 0.1142, 0.1333, 0.000923, 0.0093, 0.8902, 0.5746, 0.03332, 0.05917, 0.07257, 0.2648, 0.08042, 0.005024, 0.2877, 0.02822, 0.04418, 0.05432, 0.0, 0.0, 0.3112, 0.1461, 0.0, 0.0, 0.0, 0.0, 0.0, 0.0, 0.02845, 0.02913, 0.04078, 0.03102, 0.0, 0.0, 0.0, 0.0, 0.0, 0.0, 0.0, 0.0, 0.4431, 0.3995, 0.1336, 0.1665, 0.05468, 0.05287, 0.248, 0.2412, 0.1308, 0.126, 0.09047, 0.0892, 0.1601, 0.158, 0.1081, 0.1055, 0.09297, 0.09241, 0.5951, 0.8547, 0.539, 0.06751, 0.1142, 0.1333, 0.000923, 0.0093, 0.8902, 0.5746, 0.03332, 0.05917, 0.4019, 0.1317, 0.06937, 0.008239, 0.05319, 0.07257, 0.05708, 0.2648, 0.08042, 0.005024, 0.2877, 0.02725, 0.0418, 0.02822, 0.04418, 0.05432, 0.136, 0.5901, 0.0, 0.1962, 0.693, 0.1461, 0.0, 0.0, 0.0, 0.0, 0.0, 0.0, 0.0, 0.0, 0.0, 0.0, 0.0, 0.0, 0.0, 0.05632, 0.0, 0.0, 0.0, 0.0, 0.4431, 0.3995, 0.1336, 0.1665, 0.05468, 0.05287, 0.248, 0.2412, 0.1308, 0.126, 0.09047, 0.0892, 0.1601, 0.158, 0.1081, 0.1055, 0.09297, 0.09241]): _vg.add([_i], _w, 'REPLACE')
_vg = ob_circle_001.vertex_groups.new(name='Bone.001')
for _i, _w in zip([0, 1, 2, 6, 7, 8, 9, 10, 11, 13, 42, 44, 45, 46, 55, 56, 61, 62, 63, 65, 66, 67, 68, 69, 70, 71, 72, 73, 74, 75, 76, 77, 78, 79, 80, 81, 82, 83, 84, 85, 86, 87, 88, 89, 90, 91, 92, 93, 94, 95, 96, 97, 98, 99, 100, 128, 129, 130, 134, 135, 136, 137, 138, 139, 141, 169, 172, 173, 174, 175, 205, 207, 208, 209, 221, 222, 223, 226, 232, 233, 234, 236, 238, 239, 240, 241, 242, 243, 244, 245, 246, 247, 248, 249, 250, 251, 252, 253, 254, 255, 256, 257, 258, 259, 260, 261, 262, 263, 264, 265, 266, 267, 268, 269, 270, 271, 272, 273], [0.2632, 0.09745, 0.1027, 0.84, 0.4861, 0.711, 0.04821, 0.1029, 0.2383, 0.01465, 0.07609, 0.2197, 0.1016, 0.009733, 0.02691, 0.01265, 0.06476, 5.301e-05, 0.07491, 0.06604, 0.000689, 0.05467, 0.03369, 0.05473, 0.03357, 0.04881, 0.0473, 0.04883, 0.04728, 0.04261, 0.05118, 0.04257, 0.0512, 0.02091, 0.02116, 0.05857, 0.05858, 0.3836, 0.4297, 0.6761, 0.6325, 0.4738, 0.4433, 0.5288, 0.5391, 0.5817, 0.5996, 0.5341, 0.5322, 0.5614, 0.5632, 0.5734, 0.5775, 0.5472, 0.5466, 0.2632, 0.09745, 0.1027, 0.84, 0.4861, 0.711, 0.04821, 0.1029, 0.2383, 0.01465, 0.4233, 0.6817, 0.1888, 0.1048, 0.4592, 0.07609, 0.2197, 0.1016, 0.009733, 0.01236, 0.01825, 0.02691, 0.01265, 0.06476, 0.09884, 5.301e-05, 0.07491, 0.06604, 0.000689, 0.05467, 0.03369, 0.05473, 0.03357, 0.04881, 0.0473, 0.04883, 0.04728, 0.04261, 0.05118, 0.04257, 0.0512, 0.02091, 0.02116, 0.05857, 0.05858, 0.3836, 0.4297, 0.6761, 0.6325, 0.4738, 0.4433, 0.5288, 0.5391, 0.5817, 0.5996, 0.5341, 0.5322, 0.5614, 0.5632, 0.5734, 0.5775, 0.5472, 0.5466]): _vg.add([_i], _w, 'REPLACE')
_vg = ob_circle_001.vertex_groups.new(name='Bone.005')
for _i, _w in zip([0, 2, 3, 5, 6, 7, 8, 9, 10, 11, 38, 43, 44, 45, 54, 55, 83, 84, 85, 86, 87, 88, 89, 90, 91, 92, 93, 94, 95, 96, 97, 98, 99, 100, 128, 130, 131, 133, 134, 135, 136, 137, 138, 139, 166, 169, 170, 171, 172, 173, 174, 175, 200, 206, 207, 208, 219, 222, 223, 256, 257, 258, 259, 260, 261, 262, 263, 264, 265, 266, 267, 268, 269, 270, 271, 272, 273], [0.06114, 0.0001911, 0.02166, 0.09371, 0.06973, 0.1093, 0.1239, 0.8981, 0.6381, 0.6503, 0.008214, 0.1069, 0.105, 0.6107, 0.01013, 0.006409, 0.09739, 0.09043, 0.1509, 0.1594, 0.4144, 0.4435, 0.1664, 0.1633, 0.2391, 0.2289, 0.3235, 0.3265, 0.2275, 0.228, 0.2703, 0.2694, 0.3092, 0.3103, 0.06114, 0.0001911, 0.02166, 0.09371, 0.06973, 0.1093, 0.1239, 0.8981, 0.6381, 0.6503, 0.008214, 0.07597, 0.1151, 0.04686, 0.1476, 0.1148, 0.6037, 0.429, 0.008266, 0.1069, 0.105, 0.6107, 0.01013, 0.002598, 0.006409, 0.09739, 0.09043, 0.1509, 0.1594, 0.4144, 0.4435, 0.1664, 0.1633, 0.2391, 0.2289, 0.3235, 0.3265, 0.2275, 0.228, 0.2703, 0.2694, 0.3092, 0.3103]): _vg.add([_i], _w, 'REPLACE')
_vg = ob_circle_001.vertex_groups.new(name='Bone.003')
for _i, _w in zip([3, 4, 5, 9, 10, 11, 29, 30, 31, 32, 34, 35, 36, 37, 38, 39, 43, 45, 51, 52, 53, 54, 87, 88, 91, 92, 93, 94, 95, 96, 97, 98, 99, 100, 101, 102, 103, 131, 132, 133, 137, 138, 139, 157, 158, 159, 160, 162, 163, 164, 165, 166, 167, 170, 171, 174, 175, 186, 187, 188, 189, 190, 191, 193, 194, 195, 196, 197, 198, 199, 200, 206, 208, 215, 216, 217, 218, 219, 260, 261, 264, 265, 266, 267, 268, 269, 270, 271, 272, 273, 274, 275, 276, 277, 279, 280], [0.9544, 0.9866, 0.8622, 0.03639, 0.1316, 0.07607, 0.9247, 0.9978, 0.8158, 0.1991, 0.1861, 0.1653, 0.1264, 0.9854, 0.9015, 0.9988, 0.8404, 0.1196, 0.7847, 0.1612, 0.1037, 0.8901, 0.04587, 0.05145, 0.003412, 0.001237, 0.02402, 0.02477, 0.0001143, 0.0002639, 0.01125, 0.01109, 0.02063, 0.02091, 0.1075, 0.09774, 0.1635, 0.9544, 0.9866, 0.8622, 0.03639, 0.1316, 0.07607, 0.9247, 0.9978, 0.8158, 0.1991, 0.1861, 0.1653, 0.1264, 0.9854, 0.9015, 0.9988, 0.8273, 0.9311, 0.1035, 0.04928, 0.7666, 0.8726, 0.1383, 0.1173, 0.0929, 0.1615, 0.09187, 0.06934, 0.0781, 0.1684, 0.1683, 0.06929, 0.9763, 0.8862, 0.8404, 0.1196, 0.7847, 0.1612, 0.1037, 0.08863, 0.8901, 0.04587, 0.05145, 0.003412, 0.001237, 0.02402, 0.02477, 0.0001143, 0.0002639, 0.01125, 0.01109, 0.02063, 0.02091, 0.09275, 0.1075, 0.05592, 0.09774, 0.1635, 0.1685]): _vg.add([_i], _w, 'REPLACE')
_vg = ob_circle_001.vertex_groups.new(name='Bone.007')
for _i, _w in zip([29, 31, 32, 33, 34, 35, 36, 38, 51, 52, 53, 54, 101, 102, 103, 157, 159, 160, 161, 162, 163, 164, 166, 186, 187, 188, 189, 190, 191, 192, 193, 194, 195, 196, 197, 198, 200, 215, 216, 217, 218, 219, 274, 275, 276, 277, 278, 279, 280], [0.07467, 0.1704, 0.8008, 0.9987, 0.8094, 0.8346, 0.8705, 0.05904, 0.2019, 0.8348, 0.8937, 0.06894, 0.8899, 0.8998, 0.8364, 0.07467, 0.1704, 0.8008, 0.9987, 0.8094, 0.8346, 0.8705, 0.05904, 0.2206, 0.1268, 0.8581, 0.8826, 0.9048, 0.8385, 0.9999, 0.9059, 0.9289, 0.92, 0.8315, 0.8316, 0.9307, 0.07405, 0.2019, 0.8348, 0.8937, 0.9092, 0.06894, 0.9049, 0.8899, 0.9427, 0.8998, 0.9773, 0.8364, 0.8314]): _vg.add([_i], _w, 'REPLACE')
_vg = ob_circle_001.vertex_groups.new(name='Bone.009')
for _i, _w in zip([2, 7, 10, 13, 42, 44, 45, 46, 55, 56, 57, 130, 135, 138, 141, 173, 174, 205, 207, 208, 209, 221, 222, 223, 224, 226, 227], [0.07688, 0.1669, 0.06787, 0.01827, 0.1421, 0.4197, 0.09656, 0.05256, 0.8416, 0.7635, 0.07513, 0.07688, 0.1669, 0.06787, 0.01827, 0.4337, 0.11, 0.1421, 0.4197, 0.09656, 0.05256, 0.7658, 0.8604, 0.8416, 0.07614, 0.7635, 0.07513]): _vg.add([_i], _w, 'REPLACE')
_vg = ob_circle_001.vertex_groups.new(name='Bone.010')
for _i, _w in zip([2, 7, 10, 13, 41, 42, 44, 45, 46, 55, 56, 57, 59, 60, 130, 135, 138, 141, 173, 174, 176, 205, 207, 208, 209, 221, 222, 223, 224, 226, 227, 229, 230, 231], [0.1985, 0.08758, 0.006736, 0.2097, 0.02395, 0.4286, 0.1408, 0.02548, 0.4663, 0.06091, 0.1288, 0.7352, 0.05156, 0.06736, 0.1985, 0.08758, 0.006736, 0.2097, 0.159, 0.0351, 0.02395, 0.4286, 0.1408, 0.02548, 0.4663, 0.1274, 0.05288, 0.06091, 0.7416, 0.1288, 0.7352, 0.05155, 0.0722, 0.06736]): _vg.add([_i], _w, 'REPLACE')
_vg = ob_circle_001.vertex_groups.new(name='Bone.008')
for _i, _w in zip([13, 16, 41, 42, 46, 47, 48, 57, 58, 59, 60, 141, 144, 176, 177, 179, 205, 209, 210, 211, 224, 225, 227, 228, 229, 230, 231], [0.05185, 0.1075, 0.1953, 0.01639, 0.08981, 0.1983, 0.02007, 0.1188, 0.9393, 0.4646, 0.8843, 0.05185, 0.1075, 0.1953, 0.2598, 0.03424, 0.01639, 0.08981, 0.1983, 0.02007, 0.1131, 0.9701, 0.1188, 0.9393, 0.4646, 0.881, 0.8843]): _vg.add([_i], _w, 'REPLACE')
_m = ob_circle_001.modifiers.new('Armature', 'ARMATURE')
_m.object = ob_armature
ob_circle_002.location = (0.0, 0.0, 0.0)
ob_circle_002.lineart.crease_threshold = 0.0
_m = ob_circle_002.modifiers.new('Mirror', 'MIRROR')
ob_fish.location = (0.0, 0.0, 0.0)
ob_fish.lineart.crease_threshold = 0.0
ob_armature_001.location = (0.0, 0.0, 0.0)
ob_armature_001.rotation_euler = (1.571, -0.0, 3.142)
ob_armature_001.scale = (0.1139, 0.1139, 0.1139)
ob_armature_001.show_in_front = True
ob_armature_001.lineart.crease_threshold = 0.0
ob_circle_000.parent = ob_armature_001
ob_circle_000.matrix_parent_inverse = Matrix(((-8.781, -2.861e-06, 1.488e-20, 0.0), (-1.251e-13, 3.838e-07, 8.781, 0.0), (-2.861e-06, 8.781, -3.838e-07, 0.0), (0.0, 0.0, 0.0, 1.0)))
ob_circle_000.location = (0.0, 0.0, 0.0)
ob_circle_000.lineart.crease_threshold = 0.0
_vg = ob_circle_000.vertex_groups.new(name='Bone')
for _i, _w in zip([14, 15, 16, 17, 18, 19, 20, 21, 22, 23, 24, 25, 26, 27, 28, 41, 47, 48, 49, 50, 59, 62, 64, 66, 68, 70, 79, 80, 104, 105, 106, 107, 108, 109, 110, 111, 112, 113, 114, 115, 116, 117, 118, 119, 120, 121, 122, 123, 124, 125, 126, 127, 142, 143, 144, 145, 146, 147, 148, 149, 150, 151, 152, 153, 154, 155, 156, 176, 177, 178, 179, 180, 181, 182, 183, 184, 185, 201, 202, 203, 204, 210, 211, 212, 213, 214, 220, 229, 234, 235, 237, 239, 241, 243, 252, 253, 281, 282, 283, 284, 285, 286, 287, 288, 289, 290, 291, 292, 293, 294, 295, 296, 297, 298, 299, 300, 301, 302, 303, 304], [0.1874, 0.1115, 0.1539, 0.8038, 0.9396, 0.9332, 0.9504, 0.9507, 0.9454, 0.9857, 0.994, 0.9979, 0.9914, 0.9922, 0.9936, 0.0227, 0.1235, 0.4928, 0.947, 0.9981, 0.01447, 0.01911, 0.03475, 0.01957, 0.0007368, 0.000799, 0.007848, 0.007766, 0.7136, 0.8832, 0.9796, 0.9818, 0.9506, 0.9464, 0.934, 0.9381, 0.8957, 0.9251, 0.9708, 0.9683, 0.9143, 0.9507, 0.9505, 0.8916, 0.9098, 0.9304, 0.9649, 0.9639, 0.9233, 0.9494, 0.9503, 0.9067, 0.1874, 0.1115, 0.1539, 0.8038, 0.9396, 0.9332, 0.9504, 0.9507, 0.9454, 0.9857, 0.994, 0.9979, 0.9914, 0.9922, 0.9936, 0.0227, 0.1099, 0.1938, 0.4373, 0.7633, 0.9209, 0.9281, 0.9975, 0.9763, 0.9938, 0.9903, 0.9917, 0.9927, 0.9936, 0.1235, 0.4928, 0.947, 0.9981, 0.9938, 1.0, 0.01447, 0.01911, 0.04186, 0.03475, 0.01957, 0.0007368, 0.000799, 0.007848, 0.007766, 0.7136, 0.8832, 0.9796, 0.9818, 0.9506, 0.9464, 0.934, 0.9381, 0.8957, 0.9251, 0.9708, 0.9683, 0.9143, 0.9507, 0.9505, 0.8916, 0.9098, 0.9304, 0.9649, 0.9639, 0.9233, 0.9494, 0.9503, 0.9067]): _vg.add([_i], _w, 'REPLACE')
_vg = ob_circle_000.vertex_groups.new(name='Bone.004')
for _i, _w in zip([14, 15, 16, 17, 18, 19, 20, 21, 22, 40, 41, 47, 48, 49, 59, 61, 62, 64, 65, 66, 67, 68, 69, 70, 71, 72, 73, 74, 75, 76, 77, 78, 79, 80, 81, 82, 104, 105, 108, 109, 110, 111, 112, 113, 115, 116, 117, 118, 119, 120, 121, 122, 123, 124, 125, 126, 127, 142, 143, 144, 145, 146, 147, 148, 149, 150, 168, 176, 177, 178, 179, 180, 181, 182, 210, 211, 212, 229, 232, 233, 234, 235, 237, 238, 239, 240, 241, 242, 243, 244, 245, 246, 247, 248, 249, 250, 251, 252, 253, 254, 255, 281, 282, 285, 286, 287, 288, 289, 290, 292, 293, 294, 295, 296, 297, 298, 299, 300, 301, 302, 303, 304], [0.5717, 0.7468, 0.5353, 0.1401, 0.04558, 0.05257, 0.02117, 0.02783, 0.03585, 0.08757, 0.1333, 0.4718, 0.4188, 0.03465, 0.1206, 0.02451, 0.1048, 0.1332, 0.02444, 0.1043, 0.05517, 0.07669, 0.05507, 0.07679, 0.064, 0.06527, 0.06399, 0.06529, 0.06921, 0.06103, 0.06924, 0.06099, 0.0874, 0.08721, 0.04738, 0.04712, 0.2207, 0.09538, 0.02782, 0.03483, 0.05206, 0.04726, 0.08243, 0.05993, 0.0002608, 0.06675, 0.02725, 0.02938, 0.08471, 0.07124, 0.05545, 0.005314, 0.007311, 0.0599, 0.02936, 0.02929, 0.07307, 0.5717, 0.7468, 0.5353, 0.1401, 0.04558, 0.05257, 0.02117, 0.02783, 0.03584, 0.08757, 0.1333, 0.4236, 0.5292, 0.461, 0.1622, 0.06406, 0.05021, 0.4718, 0.4188, 0.03465, 0.1206, 0.02451, 0.01109, 0.1048, 0.1329, 0.1332, 0.02444, 0.1043, 0.05517, 0.07669, 0.05507, 0.07679, 0.064, 0.06527, 0.06399, 0.06529, 0.06921, 0.06103, 0.06924, 0.06099, 0.0874, 0.08721, 0.04738, 0.04712, 0.2207, 0.09538, 0.02781, 0.03484, 0.05206, 0.04725, 0.08243, 0.05993, 0.0002602, 0.06675, 0.02725, 0.02939, 0.08471, 0.07124, 0.05545, 0.005311, 0.00731, 0.05989, 0.02935, 0.02929, 0.07307]): _vg.add([_i], _w, 'REPLACE')
_vg = ob_circle_000.vertex_groups.new(name='Bone.002')
for _i, _w in zip([0, 12, 13, 14, 15, 16, 17, 40, 41, 46, 47, 48, 59, 61, 62, 63, 64, 65, 66, 67, 68, 69, 70, 71, 72, 73, 74, 75, 76, 77, 78, 79, 80, 81, 82, 83, 84, 89, 90, 104, 128, 140, 141, 142, 143, 144, 145, 168, 169, 176, 177, 178, 179, 180, 209, 210, 211, 229, 232, 233, 234, 235, 236, 237, 238, 239, 240, 241, 242, 243, 244, 245, 246, 247, 248, 249, 250, 251, 252, 253, 254, 255, 256, 257, 262, 263, 281], [0.05954, 0.05848, 0.06553, 0.1912, 0.1216, 0.1642, 0.03872, 0.8188, 0.5145, 0.03931, 0.1628, 0.03584, 0.265, 0.292, 0.5961, 0.1771, 0.6549, 0.2847, 0.5934, 0.37, 0.4679, 0.3696, 0.4683, 0.4102, 0.416, 0.4101, 0.416, 0.4338, 0.3967, 0.434, 0.3965, 0.5166, 0.5156, 0.3404, 0.3402, 0.05504, 0.05924, 0.01184, 0.01186, 0.01957, 0.05954, 0.05848, 0.06553, 0.1912, 0.1216, 0.1642, 0.03872, 0.8188, 0.07618, 0.5145, 0.1663, 0.2104, 0.04552, 0.05759, 0.03931, 0.1628, 0.03584, 0.265, 0.292, 0.2408, 0.5961, 0.5964, 0.1771, 0.6549, 0.2847, 0.5934, 0.37, 0.4679, 0.3696, 0.4683, 0.4102, 0.416, 0.4101, 0.416, 0.4338, 0.3967, 0.434, 0.3965, 0.5166, 0.5156, 0.3404, 0.3402, 0.05504, 0.05924, 0.01184, 0.01186, 0.01957]): _vg.add([_i], _w, 'REPLACE')
_vg = ob_circle_000.vertex_groups.new(name='Bone.006')
for _i, _w in zip([0, 1, 2, 6, 7, 8, 10, 11, 12, 13, 14, 40, 41, 42, 44, 45, 46, 56, 57, 59, 61, 62, 63, 64, 65, 66, 67, 68, 69, 70, 71, 72, 73, 74, 75, 76, 77, 78, 79, 80, 81, 82, 83, 84, 85, 86, 87, 88, 89, 90, 91, 92, 93, 94, 95, 96, 97, 98, 99, 100, 128, 129, 130, 134, 135, 136, 138, 139, 140, 141, 142, 168, 169, 172, 173, 174, 175, 176, 178, 205, 207, 208, 209, 221, 224, 226, 227, 229, 232, 233, 234, 235, 236, 237, 238, 239, 240, 241, 242, 243, 244, 245, 246, 247, 248, 249, 250, 251, 252, 253, 254, 255, 256, 257, 258, 259, 260, 261, 262, 263, 264, 265, 266, 267, 268, 269, 270, 271, 272, 273], [0.5951, 0.8547, 0.539, 0.06751, 0.1142, 0.1333, 0.000923, 0.0093, 0.8902, 0.5746, 0.03332, 0.05917, 0.07257, 0.2648, 0.08042, 0.005024, 0.2877, 0.02822, 0.04418, 0.05432, 0.5756, 0.2302, 0.693, 0.1461, 0.5818, 0.233, 0.4862, 0.3754, 0.4867, 0.3748, 0.4407, 0.4342, 0.4408, 0.4341, 0.4139, 0.456, 0.4137, 0.4562, 0.3202, 0.3212, 0.5197, 0.5201, 0.4431, 0.3995, 0.1336, 0.1665, 0.05468, 0.05287, 0.248, 0.2412, 0.1308, 0.126, 0.09047, 0.0892, 0.1601, 0.158, 0.1081, 0.1055, 0.09297, 0.09241, 0.5951, 0.8547, 0.539, 0.06751, 0.1142, 0.1333, 0.000923, 0.0093, 0.8902, 0.5746, 0.03332, 0.05917, 0.4019, 0.1317, 0.06937, 0.008239, 0.05319, 0.07257, 0.05708, 0.2648, 0.08042, 0.005024, 0.2877, 0.02725, 0.0418, 0.02822, 0.04418, 0.05432, 0.5756, 0.5961, 0.2302, 0.1962, 0.693, 0.1461, 0.5818, 0.233, 0.4862, 0.3754, 0.4867, 0.3748, 0.4407, 0.4342, 0.4408, 0.4341, 0.4139, 0.456, 0.4137, 0.4562, 0.3202, 0.3212, 0.5197, 0.5201, 0.4431, 0.3995, 0.1336, 0.1665, 0.05468, 0.05287, 0.248, 0.2412, 0.1308, 0.126, 0.09047, 0.0892, 0.1601, 0.158, 0.1081, 0.1055, 0.09297, 0.09241]): _vg.add([_i], _w, 'REPLACE')
_vg = ob_circle_000.vertex_groups.new(name='Bone.001')
for _i, _w in zip([0, 1, 2, 6, 7, 8, 9, 10, 11, 13, 42, 44, 45, 46, 55, 56, 61, 62, 63, 65, 66, 67, 68, 69, 70, 71, 72, 73, 74, 75, 76, 77, 78, 79, 80, 81, 82, 83, 84, 85, 86, 87, 88, 89, 90, 91, 92, 93, 94, 95, 96, 97, 98, 99, 100, 128, 129, 130, 134, 135, 136, 137, 138, 139, 141, 169, 172, 173, 174, 175, 205, 207, 208, 209, 221, 222, 223, 226, 232, 233, 234, 236, 238, 239, 240, 241, 242, 243, 244, 245, 246, 247, 248, 249, 250, 251, 252, 253, 254, 255, 256, 257, 258, 259, 260, 261, 262, 263, 264, 265, 266, 267, 268, 269, 270, 271, 272, 273], [0.2632, 0.09745, 0.1027, 0.84, 0.4861, 0.711, 0.04821, 0.1029, 0.2383, 0.01465, 0.07609, 0.2197, 0.1016, 0.009733, 0.02691, 0.01265, 0.06476, 5.301e-05, 0.07491, 0.06604, 0.000689, 0.05467, 0.03369, 0.05473, 0.03357, 0.04881, 0.0473, 0.04883, 0.04728, 0.04261, 0.05118, 0.04257, 0.0512, 0.02091, 0.02116, 0.05857, 0.05858, 0.3836, 0.4297, 0.6761, 0.6325, 0.4738, 0.4433, 0.5288, 0.5391, 0.5817, 0.5996, 0.5341, 0.5322, 0.5614, 0.5632, 0.5734, 0.5775, 0.5472, 0.5466, 0.2632, 0.09745, 0.1027, 0.84, 0.4861, 0.711, 0.04821, 0.1029, 0.2383, 0.01465, 0.4233, 0.6817, 0.1888, 0.1048, 0.4592, 0.07609, 0.2197, 0.1016, 0.009733, 0.01236, 0.01825, 0.02691, 0.01265, 0.06476, 0.09884, 5.301e-05, 0.07491, 0.06604, 0.000689, 0.05467, 0.03369, 0.05473, 0.03357, 0.04881, 0.0473, 0.04883, 0.04728, 0.04261, 0.05118, 0.04257, 0.0512, 0.02091, 0.02116, 0.05857, 0.05858, 0.3836, 0.4297, 0.6761, 0.6325, 0.4738, 0.4433, 0.5288, 0.5391, 0.5817, 0.5996, 0.5341, 0.5322, 0.5614, 0.5632, 0.5734, 0.5775, 0.5472, 0.5466]): _vg.add([_i], _w, 'REPLACE')
_vg = ob_circle_000.vertex_groups.new(name='Bone.005')
for _i, _w in zip([0, 2, 3, 5, 6, 7, 8, 9, 10, 11, 38, 43, 44, 45, 54, 55, 83, 84, 85, 86, 87, 88, 89, 90, 91, 92, 93, 94, 95, 96, 97, 98, 99, 100, 128, 130, 131, 133, 134, 135, 136, 137, 138, 139, 166, 169, 170, 171, 172, 173, 174, 175, 200, 206, 207, 208, 219, 222, 223, 256, 257, 258, 259, 260, 261, 262, 263, 264, 265, 266, 267, 268, 269, 270, 271, 272, 273], [0.06114, 0.0001911, 0.02166, 0.09371, 0.06973, 0.1093, 0.1239, 0.8981, 0.6381, 0.6503, 0.008214, 0.1069, 0.105, 0.6107, 0.01013, 0.006409, 0.09739, 0.09043, 0.1509, 0.1594, 0.4144, 0.4435, 0.1664, 0.1633, 0.2391, 0.2289, 0.3235, 0.3265, 0.2275, 0.228, 0.2703, 0.2694, 0.3092, 0.3103, 0.06114, 0.0001911, 0.02166, 0.09371, 0.06973, 0.1093, 0.1239, 0.8981, 0.6381, 0.6503, 0.008214, 0.07597, 0.1151, 0.04686, 0.1476, 0.1148, 0.6037, 0.429, 0.008266, 0.1069, 0.105, 0.6107, 0.01013, 0.002598, 0.006409, 0.09739, 0.09043, 0.1509, 0.1594, 0.4144, 0.4435, 0.1664, 0.1633, 0.2391, 0.2289, 0.3235, 0.3265, 0.2275, 0.228, 0.2703, 0.2694, 0.3092, 0.3103]): _vg.add([_i], _w, 'REPLACE')
_vg = ob_circle_000.vertex_groups.new(name='Bone.003')
for _i, _w in zip([3, 4, 5, 9, 10, 11, 29, 30, 31, 32, 34, 35, 36, 37, 38, 39, 43, 45, 51, 52, 53, 54, 87, 88, 91, 92, 93, 94, 95, 96, 97, 98, 99, 100, 101, 102, 103, 131, 132, 133, 137, 138, 139, 157, 158, 159, 160, 162, 163, 164, 165, 166, 167, 170, 171, 174, 175, 186, 187, 188, 189, 190, 191, 193, 194, 195, 196, 197, 198, 199, 200, 206, 208, 215, 216, 217, 218, 219, 260, 261, 264, 265, 266, 267, 268, 269, 270, 271, 272, 273, 274, 275, 276, 277, 279, 280], [0.9544, 0.9866, 0.8622, 0.03639, 0.1316, 0.07607, 0.9247, 0.9978, 0.8158, 0.1991, 0.1861, 0.1653, 0.1264, 0.9854, 0.9015, 0.9988, 0.8404, 0.1196, 0.7847, 0.1612, 0.1037, 0.8901, 0.04587, 0.05145, 0.003412, 0.001237, 0.02402, 0.02477, 0.0001143, 0.0002639, 0.01125, 0.01109, 0.02063, 0.02091, 0.1075, 0.09774, 0.1635, 0.9544, 0.9866, 0.8622, 0.03639, 0.1316, 0.07607, 0.9247, 0.9978, 0.8158, 0.1991, 0.1861, 0.1653, 0.1264, 0.9854, 0.9015, 0.9988, 0.8273, 0.9311, 0.1035, 0.04928, 0.7666, 0.8726, 0.1383, 0.1173, 0.0929, 0.1615, 0.09187, 0.06934, 0.0781, 0.1684, 0.1683, 0.06929, 0.9763, 0.8862, 0.8404, 0.1196, 0.7847, 0.1612, 0.1037, 0.08863, 0.8901, 0.04587, 0.05145, 0.003412, 0.001237, 0.02402, 0.02477, 0.0001143, 0.0002639, 0.01125, 0.01109, 0.02063, 0.02091, 0.09275, 0.1075, 0.05592, 0.09774, 0.1635, 0.1685]): _vg.add([_i], _w, 'REPLACE')
_vg = ob_circle_000.vertex_groups.new(name='Bone.007')
for _i, _w in zip([29, 31, 32, 33, 34, 35, 36, 38, 51, 52, 53, 54, 101, 102, 103, 157, 159, 160, 161, 162, 163, 164, 166, 186, 187, 188, 189, 190, 191, 192, 193, 194, 195, 196, 197, 198, 200, 215, 216, 217, 218, 219, 274, 275, 276, 277, 278, 279, 280], [0.07467, 0.1704, 0.8008, 0.9987, 0.8094, 0.8346, 0.8705, 0.05904, 0.2019, 0.8348, 0.8937, 0.06894, 0.8899, 0.8998, 0.8364, 0.07467, 0.1704, 0.8008, 0.9987, 0.8094, 0.8346, 0.8705, 0.05904, 0.2206, 0.1268, 0.8581, 0.8826, 0.9048, 0.8385, 0.9999, 0.9059, 0.9289, 0.92, 0.8315, 0.8316, 0.9307, 0.07405, 0.2019, 0.8348, 0.8937, 0.9092, 0.06894, 0.9049, 0.8899, 0.9427, 0.8998, 0.9773, 0.8364, 0.8314]): _vg.add([_i], _w, 'REPLACE')
_vg = ob_circle_000.vertex_groups.new(name='Bone.009')
for _i, _w in zip([2, 7, 10, 13, 42, 44, 45, 46, 55, 56, 57, 130, 135, 138, 141, 173, 174, 205, 207, 208, 209, 221, 222, 223, 224, 226, 227], [0.07688, 0.1669, 0.06787, 0.01827, 0.1421, 0.4197, 0.09656, 0.05256, 0.8416, 0.7635, 0.07513, 0.07688, 0.1669, 0.06787, 0.01827, 0.4337, 0.11, 0.1421, 0.4197, 0.09656, 0.05256, 0.7658, 0.8604, 0.8416, 0.07614, 0.7635, 0.07513]): _vg.add([_i], _w, 'REPLACE')
_vg = ob_circle_000.vertex_groups.new(name='Bone.010')
for _i, _w in zip([2, 7, 10, 13, 41, 42, 44, 45, 46, 55, 56, 57, 59, 60, 130, 135, 138, 141, 173, 174, 176, 205, 207, 208, 209, 221, 222, 223, 224, 226, 227, 229, 230, 231], [0.1985, 0.08758, 0.006736, 0.2097, 0.02395, 0.4286, 0.1408, 0.02548, 0.4663, 0.06091, 0.1288, 0.7352, 0.05156, 0.06736, 0.1985, 0.08758, 0.006736, 0.2097, 0.159, 0.0351, 0.02395, 0.4286, 0.1408, 0.02548, 0.4663, 0.1274, 0.05288, 0.06091, 0.7416, 0.1288, 0.7352, 0.05155, 0.0722, 0.06736]): _vg.add([_i], _w, 'REPLACE')
_vg = ob_circle_000.vertex_groups.new(name='Bone.008')
for _i, _w in zip([13, 16, 41, 42, 46, 47, 48, 57, 58, 59, 60, 141, 144, 176, 177, 179, 205, 209, 210, 211, 224, 225, 227, 228, 229, 230, 231], [0.05185, 0.1075, 0.1953, 0.01639, 0.08981, 0.1983, 0.02007, 0.1188, 0.9393, 0.4646, 0.8843, 0.05185, 0.1075, 0.1953, 0.2598, 0.03424, 0.01639, 0.08981, 0.1983, 0.02007, 0.1131, 0.9701, 0.1188, 0.9393, 0.4646, 0.881, 0.8843]): _vg.add([_i], _w, 'REPLACE')
_m = ob_circle_000.modifiers.new('Armature', 'ARMATURE')
_m.object = ob_armature_001

# ---- collection membership
col_collection_1.objects.link(ob_armature)
col_collection_1.objects.link(ob_circle_001)
col_collection_3.objects.link(ob_circle_002)
col_collection_4.objects.link(ob_fish)
col_collection_11.objects.link(ob_armature_001)
col_collection_11.objects.link(ob_circle_000)

# ---- scene / render settings (as saved in the file)
scene.frame_start = 1; scene.frame_end = 90; scene.frame_set(30)
scene.render.engine = 'BLENDER_EEVEE_NEXT'
scene.render.resolution_percentage = 50
scene.render.dither_intensity = 0.0
scene.cycles.use_denoising = False
scene.cycles.samples = 128
scene.cycles.sampling_pattern = 'TABULATED_SOBOL'
scene.cycles.use_adaptive_sampling = False
scene.cycles.use_light_tree = False
scene.cycles.blur_glossy = 0.0
scene.cycles.sample_clamp_indirect = 0.0
scene.view_settings.view_transform = 'Standard'
bpy.context.view_layer.update()

# ---- added for rendering (the .blend has no active camera and no usable light): camera, sun
cam_auto = bpy.data.cameras.new('AutoCamera')
cam_auto.lens = 50.0
cam_auto.sensor_width = 36.0
cam_auto.clip_end = 1000.0
ob_auto_camera = bpy.data.objects.new('AutoCamera', cam_auto)
scene.collection.objects.link(ob_auto_camera)
ob_auto_camera.location = (0.564032, -0.672351, 0.443379)
ob_auto_camera.rotation_euler = (1.09748, -7.21219e-08, 0.694738)
scene.camera = ob_auto_camera
light_auto_sun = bpy.data.lights.new('AutoSun', 'SUN')
light_auto_sun.energy = 3.0
light_auto_sun.angle = 0.0523599
ob_auto_sun = bpy.data.objects.new('AutoSun', light_auto_sun)
scene.collection.objects.link(ob_auto_sun)
ob_auto_sun.rotation_euler = (0.872665, 0.174533, 0.523599)
bpy.context.view_layer.update()

